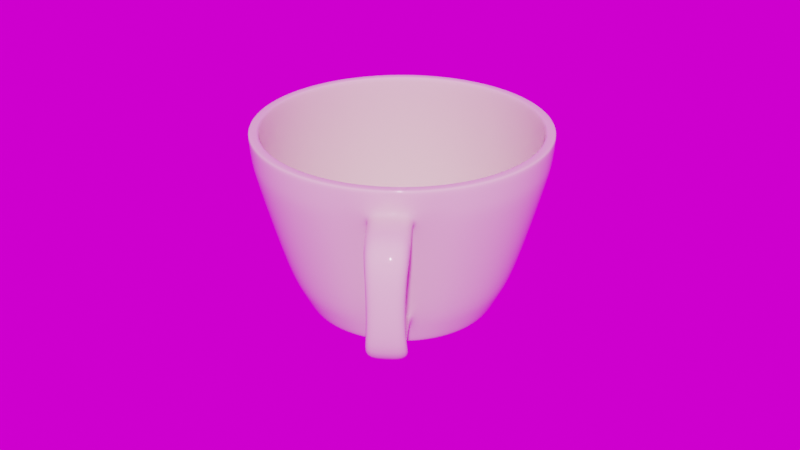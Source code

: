 # Source: cup.blend  (saved by Blender 3.5.10; exported with 4.5.12 LTS)
import bpy
from mathutils import Matrix  # noqa: F401  (used for matrix-valued properties, if any)

bpy.ops.wm.read_factory_settings(use_empty=True)
scene = bpy.context.scene
scene.name = 'Scene'

# ---- collections
col_collection = bpy.data.collections.new('Collection'); scene.collection.children.link(col_collection)

# ---- images (referenced by path relative to the original .blend; pixels are not part of the script)
import os
ASSET_DIR = os.environ.get("B2B_ASSET_DIR", "")  # directory of the original .blend (textures are referenced by path, not embedded)
HERE = os.path.dirname(os.path.abspath(__file__))  # packed textures are extracted next to this script under _unpacked/

def load_image(name, relpath, width, height, colorspace="sRGB"):
    """Load a texture the original file referenced (path relative to the .blend, or extracted next to this script)."""
    p = next((c for c in (os.path.join(HERE, relpath), os.path.join(ASSET_DIR, relpath)) if relpath and os.path.exists(c)), "")
    if p:
        img = bpy.data.images.load(p, check_existing=True)
        img.name = name
    else:  # same state as the original file: an image datablock whose file is absent (Cycles renders it pink)
        img = bpy.data.images.new(name, width, height)
        img.source = "FILE"
        img.filepath = "//" + (relpath or name)
    img.colorspace_settings.name = colorspace
    return img
img_cayley_interior_1k_hdr_001 = load_image('cayley_interior_1k.hdr.001', 'cayley_interior_1k.hdr', 1024, 1024, 'Linear Rec.709')

# ---- materials (node trees are filled in below, after node groups)
mat_material_001 = bpy.data.materials.new('Material.001')
mat_material_001.use_transparent_shadow = False

# ---- material node trees
mat_material_001.use_nodes = True; mat_material_001.node_tree.nodes.clear()
_N = mat_material_001.node_tree.nodes; _L = mat_material_001.node_tree.links
n0 = _N.new('ShaderNodeOutputMaterial'); n0.name = 'Material Output'; n0.location = (300, 300)
n1 = _N.new('ShaderNodeBsdfPrincipled'); n1.name = 'Principled BSDF'; n1.location = (10, 300)
n1.distribution = 'GGX'
n1.subsurface_method = 'BURLEY'
n1.inputs[0].default_value = (0.8, 0.6978, 0.5909, 1.0)
n1.inputs[2].default_value = 0.0
n1.inputs[3].default_value = 1.45
n1.inputs[27].default_value = (0.0, 0.0, 0.0, 1.0)
n1.inputs[28].default_value = 1.0
_L.new(n1.outputs[0], n0.inputs[0])
n0.is_active_output = True

# ---- world
world_world = bpy.data.worlds.new('World'); scene.world = world_world
world_world.use_nodes = True; world_world.node_tree.nodes.clear()
_N = world_world.node_tree.nodes; _L = world_world.node_tree.links
n0 = _N.new('ShaderNodeOutputWorld'); n0.name = 'World Output'; n0.location = (300, 300)
n1 = _N.new('ShaderNodeBackground'); n1.name = 'Background'; n1.location = (10, 300)
n2 = _N.new('ShaderNodeTexEnvironment'); n2.name = 'Environment Texture'; n2.location = (-356, 236)
n2.image = img_cayley_interior_1k_hdr_001
_L.new(n1.outputs[0], n0.inputs[0])
_L.new(n2.outputs[0], n1.inputs[0])
n0.is_active_output = True
world_world.color = (0.05088, 0.05088, 0.05088)
world_world.use_sun_shadow = False
world_world.sun_shadow_jitter_overblur = 0.0

# ---- meshes
me_circle = bpy.data.meshes.new('Circle')
me_circle.from_pydata([(1.27, -0.8487, 1.567), (1.026, -0.6853, 0.4728), (1.14, -0.4721, 0.4728), (1.411, -0.5846, 1.567), (-1.528, -2.55e-07, 1.567), (-1.234, 1.885e-08, 0.4728), (-1.21, -0.2407, 0.4728), (-1.499, -0.298, 1.567), (-1.14, -0.4721, 0.4728), (-1.412, -0.5846, 1.567), (-1.026, -0.6853, 0.4728), (-1.271, -0.8487, 1.567), (-0.8723, -0.8723, 0.4728), (-1.081, -1.08, 1.567), (1.14, 0.4721, 0.4728), (1.411, 0.5846, 1.567), (-0.6853, -1.026, 0.4728), (-0.8491, -1.27, 1.567), (1.026, 0.6853, 0.4728), (1.27, 0.8487, 1.567), (-0.4721, -1.14, 0.4728), (-0.585, -1.411, 1.567), (-0.0003272, 1.528, 1.567), (1.172e-08, 1.234, 0.4728), (-0.2407, 1.21, 0.4728), (-0.2984, 1.498, 1.567), (0.8723, 0.8723, 0.4728), (1.08, 1.08, 1.567), (-0.2407, -1.21, 0.4728), (-0.2984, -1.498, 1.567), (-0.4721, 1.14, 0.4728), (-0.585, 1.411, 1.567), (0.6853, 1.026, 0.4728), (0.8484, 1.27, 1.567), (4.137e-07, -1.234, 0.4728), (-0.0003267, -1.528, 1.567), (-0.6853, 1.026, 0.4728), (-0.8491, 1.27, 1.567), (0.4721, 1.14, 0.4728), (0.5843, 1.411, 1.567), (0.2407, -1.21, 0.4728), (0.2977, -1.498, 1.567), (-0.8723, 0.8723, 0.4728), (-1.081, 1.08, 1.567), (0.2407, 1.21, 0.4728), (0.2977, 1.498, 1.567), (0.4721, -1.14, 0.4728), (0.5843, -1.411, 1.567), (-1.026, 0.6853, 0.4728), (-1.271, 0.8487, 1.567), (0.6853, -1.026, 0.4728), (0.8484, -1.27, 1.567), (-1.14, 0.4721, 0.4728), (-1.412, 0.5846, 1.567), (0.8723, -0.8723, 0.4728), (1.08, -1.08, 1.567), (-1.21, 0.2407, 0.4728), (-1.499, 0.298, 1.567), (-5.57e-08, 0.9058, 0.1589), (-0.1767, 0.8884, 0.1589), (-0.3466, 0.8369, 0.1589), (-0.5033, 0.7532, 0.1589), (-0.6405, 0.6405, 0.1589), (-0.7532, 0.5033, 0.1589), (-0.8369, 0.3466, 0.1589), (-0.8884, 0.1767, 0.1589), (-0.9058, 1.163e-07, 0.1589), (-0.8884, -0.1767, 0.1589), (-0.8369, -0.3466, 0.1589), (-0.7532, -0.5033, 0.1589), (-0.6405, -0.6405, 0.1589), (-0.5033, -0.7532, 0.1589), (-0.3466, -0.8369, 0.1589), (-0.1767, -0.8884, 0.1589), (2.395e-07, -0.9058, 0.1589), (0.1767, -0.8884, 0.1589), (0.3466, -0.8369, 0.1589), (0.5033, -0.7532, 0.1589), (0.6405, -0.6405, 0.1589), (0.7532, -0.5033, 0.1589), (0.8369, -0.3466, 0.1589), (0.8884, -0.1767, 0.1589), (0.9058, 9.226e-07, 0.1589), (0.8884, 0.1767, 0.1589), (0.8369, 0.3466, 0.1589), (0.7532, 0.5033, 0.1589), (0.6405, 0.6405, 0.1589), (0.5033, 0.7532, 0.1589), (0.3466, 0.8369, 0.1589), (0.1767, 0.8884, 0.1589), (0.5447, -1.315, 1.359), (0.7908, -1.184, 1.359), (-1.184, 0.7908, 1.359), (-1.315, 0.5447, 1.359), (1.006, -1.006, 1.359), (-1.396, 0.2777, 1.359), (1.184, -0.7908, 1.359), (-1.423, -1.749e-08, 1.359), (1.315, -0.5447, 1.359), (-1.396, -0.2777, 1.359), (1.396, -0.2777, 1.359), (-1.315, -0.5447, 1.359), (1.423, 1.249e-06, 1.359), (-1.184, -0.7908, 1.359), (1.396, 0.2777, 1.359), (-1.006, -1.006, 1.359), (1.315, 0.5447, 1.359), (-0.7908, -1.184, 1.359), (1.184, 0.7908, 1.359), (-0.5447, -1.315, 1.359), (-4.761e-09, 1.423, 1.359), (-0.2777, 1.396, 1.359), (1.006, 1.006, 1.359), (-0.2777, -1.396, 1.359), (-0.5447, 1.315, 1.359), (0.7908, 1.184, 1.359), (4.59e-07, -1.423, 1.359), (-0.7908, 1.184, 1.359), (0.5447, 1.315, 1.359), (0.2777, -1.396, 1.359), (-1.006, 1.006, 1.359), (0.2777, 1.396, 1.359), (0.4698, -1.134, 0.6476), (-1.021, 0.682, 0.6476), (-2.456e-08, 1.228, 0.6476), (0.682, -1.021, 0.6476), (-1.134, 0.4698, 0.6476), (0.868, -0.868, 0.6476), (-1.204, 0.2395, 0.6476), (1.021, -0.682, 0.6476), (-1.228, 3.438e-08, 0.6476), (1.134, -0.4698, 0.6476), (-1.204, -0.2395, 0.6476), (1.204, -0.2395, 0.6476), (-1.134, -0.4698, 0.6476), (1.228, 1.127e-06, 0.6476), (-1.021, -0.682, 0.6476), (1.204, 0.2395, 0.6476), (-0.868, -0.868, 0.6476), (1.134, 0.4698, 0.6476), (-0.682, -1.021, 0.6476), (1.021, 0.682, 0.6476), (-0.4698, -1.134, 0.6476), (-0.2395, 1.204, 0.6476), (0.868, 0.868, 0.6476), (-0.2395, -1.204, 0.6476), (-0.4698, 1.134, 0.6476), (0.682, 1.021, 0.6476), (3.754e-07, -1.228, 0.6476), (-0.682, 1.021, 0.6476), (0.4698, 1.134, 0.6476), (0.2395, -1.204, 0.6476), (-0.868, 0.868, 0.6476), (0.2395, 1.204, 0.6476), (-1.283e-07, 0.3296, 0.1589), (-0.06431, 0.3233, 0.1589), (-0.1261, 0.3045, 0.1589), (-0.1831, 0.2741, 0.1589), (-0.2331, 0.2331, 0.1589), (-0.2741, 0.1831, 0.1589), (-0.3045, 0.1261, 0.1589), (-0.3233, 0.06431, 0.1589), (-0.3296, 2.491e-07, 0.1589), (-0.3233, -0.06431, 0.1589), (-0.3045, -0.1261, 0.1589), (-0.2741, -0.1831, 0.1589), (-0.2331, -0.2331, 0.1589), (-0.1831, -0.2741, 0.1589), (-0.1261, -0.3045, 0.1589), (-0.06431, -0.3233, 0.1589), (-2.092e-08, -0.3296, 0.1589), (0.06431, -0.3233, 0.1589), (0.1261, -0.3045, 0.1589), (0.1831, -0.2741, 0.1589), (0.2331, -0.2331, 0.1589), (0.2741, -0.1831, 0.1589), (0.3045, -0.1261, 0.1589), (0.3233, -0.06431, 0.1589), (0.3296, 5.425e-07, 0.1589), (0.3233, 0.06431, 0.1589), (0.3045, 0.1261, 0.1589), (0.2741, 0.1831, 0.1589), (0.2331, 0.2331, 0.1589), (0.1831, 0.2741, 0.1589), (0.1261, 0.3045, 0.1589), (0.06431, 0.3233, 0.1589), (-1.7e-07, 3.353e-07, 0.1589), (-4.701e-08, 0.3827, 0.07616), (-0.07466, 0.3753, 0.07616), (-0.1465, 0.3536, 0.07616), (-0.2126, 0.3182, 0.07616), (-0.2706, 0.2706, 0.07616), (-0.3182, 0.2126, 0.07616), (-0.3536, 0.1465, 0.07616), (-0.3753, 0.07466, 0.07616), (-0.3827, 2.142e-07, 0.07616), (-0.3753, -0.07466, 0.07616), (-0.3536, -0.1465, 0.07616), (-0.3182, -0.2126, 0.07616), (-0.2706, -0.2706, 0.07616), (-0.2126, -0.3182, 0.07616), (-0.1465, -0.3536, 0.07616), (-0.07466, -0.3753, 0.07616), (7.768e-08, -0.3827, 0.07616), (0.07466, -0.3753, 0.07616), (0.1465, -0.3536, 0.07616), (0.2126, -0.3182, 0.07616), (0.2706, -0.2706, 0.07616), (0.3182, -0.2126, 0.07616), (0.3536, -0.1465, 0.07616), (0.3753, -0.07466, 0.07616), (0.3827, 5.549e-07, 0.07616), (0.3753, 0.07466, 0.07616), (0.3536, 0.1465, 0.07616), (0.3182, 0.2126, 0.07616), (0.2706, 0.2706, 0.07616), (0.2126, 0.3182, 0.07616), (0.1465, 0.3536, 0.07616), (0.07466, 0.3753, 0.07616), (0.5791, -0.1152, 0.07928), (0.5455, -0.226, 0.07928), (-0.5455, -0.226, 0.07928), (-0.5791, -0.1152, 0.07928), (0.5905, 6.936e-07, 0.07928), (-0.491, -0.3281, 0.07928), (0.5791, 0.1152, 0.07928), (-0.4175, -0.4175, 0.07928), (0.5455, 0.226, 0.07928), (-0.3281, -0.491, 0.07928), (0.491, 0.3281, 0.07928), (-0.226, -0.5455, 0.07928), (-0.1152, 0.5791, 0.07928), (-2.642e-08, 0.5905, 0.07928), (0.4175, 0.4175, 0.07928), (-0.1152, -0.5791, 0.07928), (-0.226, 0.5455, 0.07928), (0.3281, 0.491, 0.07928), (1.66e-07, -0.5905, 0.07928), (-0.3281, 0.491, 0.07928), (0.226, 0.5455, 0.07928), (0.1152, -0.5791, 0.07928), (-0.4175, 0.4175, 0.07928), (0.1152, 0.5791, 0.07928), (0.226, -0.5455, 0.07928), (-0.491, 0.3281, 0.07928), (0.3281, -0.491, 0.07928), (-0.5455, 0.226, 0.07928), (0.4175, -0.4175, 0.07928), (-0.5791, 0.1152, 0.07928), (0.491, -0.3281, 0.07928), (-0.5905, 1.68e-07, 0.07928), (4.36e-10, 0.9796, 0.0), (4.507e-10, 1.009, 0.01818), (-0.1968, 0.9896, 0.01818), (-0.1911, 0.9608, 0.0), (-0.3861, 0.9322, 0.01818), (-0.3749, 0.9051, 0.0), (-0.5606, 0.8389, 0.01818), (-0.5443, 0.8145, 0.0), (-0.7135, 0.7135, 0.01818), (-0.6927, 0.6927, 0.0), (-0.8389, 0.5606, 0.01818), (-0.8145, 0.5443, 0.0), (-0.9322, 0.3861, 0.01818), (-0.9051, 0.3749, 0.0), (-0.9896, 0.1968, 0.01818), (-0.9608, 0.1911, 0.0), (-1.009, 7.332e-08, 0.01818), (-0.9796, 8.027e-08, 0.0), (-0.9896, -0.1968, 0.01818), (-0.9608, -0.1911, 0.0), (-0.9322, -0.3861, 0.01818), (-0.9051, -0.3749, 0.0), (-0.8389, -0.5606, 0.01818), (-0.8145, -0.5443, 0.0), (-0.7135, -0.7135, 0.01818), (-0.6927, -0.6927, 0.0), (-0.5606, -0.8389, 0.01818), (-0.5443, -0.8145, 0.0), (-0.3861, -0.9322, 0.01818), (-0.3749, -0.9051, 0.0), (-0.1968, -0.9896, 0.01818), (-0.1911, -0.9608, 0.0), (3.292e-07, -1.009, 0.01818), (3.196e-07, -0.9796, 0.0), (0.1968, -0.9896, 0.01818), (0.1911, -0.9608, 0.0), (0.3861, -0.9322, 0.01818), (0.3749, -0.9051, 0.0), (0.5606, -0.8389, 0.01818), (0.5443, -0.8145, 0.0), (0.7135, -0.7135, 0.01818), (0.6927, -0.6927, 0.0), (0.8389, -0.5606, 0.01818), (0.8145, -0.5443, 0.0), (0.9322, -0.3861, 0.01818), (0.9051, -0.3749, 0.0), (0.9896, -0.1968, 0.01818), (0.9608, -0.1911, 0.0), (1.009, 9.714e-07, 0.01818), (0.9796, 9.522e-07, 0.0), (0.9896, 0.1968, 0.01818), (0.9608, 0.1911, 0.0), (0.9322, 0.3861, 0.01818), (0.9051, 0.3749, 0.0), (0.8389, 0.5606, 0.01818), (0.8145, 0.5443, 0.0), (0.7135, 0.7135, 0.01818), (0.6927, 0.6927, 0.0), (0.5606, 0.8389, 0.01818), (0.5443, 0.8145, 0.0), (0.3861, 0.9322, 0.01818), (0.3749, 0.9051, 0.0), (0.1968, 0.9896, 0.01818), (0.1911, 0.9608, 0.0), (5.695e-10, 0.8629, 0.005331), (2.08e-09, 0.9029, 0.0), (-0.1761, 0.8855, 0.0), (-0.1683, 0.8463, 0.005331), (-0.3455, 0.8342, 0.0), (-0.3302, 0.7972, 0.005331), (-0.5016, 0.7507, 0.0), (-0.4794, 0.7175, 0.005331), (-0.6384, 0.6384, 0.0), (-0.6102, 0.6102, 0.005331), (-0.7507, 0.5016, 0.0), (-0.7175, 0.4794, 0.005331), (-0.8342, 0.3455, 0.0), (-0.7972, 0.3302, 0.005331), (-0.8855, 0.1761, 0.0), (-0.8463, 0.1683, 0.005331), (-0.9029, 9.825e-08, 0.0), (-0.8629, 1.074e-07, 0.005331), (-0.8855, -0.1761, 0.0), (-0.8463, -0.1683, 0.005331), (-0.8342, -0.3455, 0.0), (-0.7972, -0.3302, 0.005331), (-0.7507, -0.5016, 0.0), (-0.7175, -0.4794, 0.005331), (-0.6384, -0.6384, 0.0), (-0.6102, -0.6102, 0.005331), (-0.5016, -0.7507, 0.0), (-0.4794, -0.7175, 0.005331), (-0.3455, -0.8342, 0.0), (-0.3302, -0.7972, 0.005331), (-0.1761, -0.8855, 0.0), (-0.1683, -0.8463, 0.005331), (2.963e-07, -0.9029, 0.0), (2.817e-07, -0.8629, 0.005331), (0.1761, -0.8855, 0.0), (0.1683, -0.8463, 0.005331), (0.3455, -0.8342, 0.0), (0.3302, -0.7972, 0.005331), (0.5016, -0.7507, 0.0), (0.4794, -0.7175, 0.005331), (0.6384, -0.6384, 0.0), (0.6102, -0.6102, 0.005331), (0.7507, -0.5016, 0.0), (0.7175, -0.4794, 0.005331), (0.8342, -0.3455, 0.0), (0.7972, -0.3302, 0.005331), (0.8855, -0.1761, 0.0), (0.8463, -0.1683, 0.005331), (0.9029, 9.019e-07, 0.0), (0.8629, 8.755e-07, 0.005331), (0.8855, 0.1761, 0.0), (0.8463, 0.1683, 0.005331), (0.8342, 0.3455, 0.0), (0.7972, 0.3302, 0.005331), (0.7507, 0.5016, 0.0), (0.7175, 0.4794, 0.005331), (0.6384, 0.6384, 0.0), (0.6102, 0.6102, 0.005331), (0.5016, 0.7507, 0.0), (0.4794, 0.7175, 0.005331), (0.3455, 0.8342, 0.0), (0.3302, 0.7972, 0.005331), (0.1761, 0.8855, 0.0), (0.1683, 0.8463, 0.005331), (1.289, -0.8616, 1.716), (1.097, -1.097, 1.716), (1.433, -0.5935, 1.716), (-1.551, -5.249e-08, 1.716), (-1.521, 0.3026, 1.716), (-1.521, -0.3026, 1.716), (-1.433, -0.5935, 1.716), (-1.289, -0.8616, 1.716), (-1.097, -1.097, 1.716), (1.433, 0.5935, 1.716), (-0.8616, -1.289, 1.716), (1.289, 0.8616, 1.716), (-0.5935, -1.433, 1.716), (1.097, 1.097, 1.716), (-0.3026, -1.521, 1.716), (1.86e-08, 1.551, 1.716), (0.3025, 1.521, 1.716), (-0.3026, 1.521, 1.716), (-0.5935, 1.433, 1.716), (0.8616, 1.289, 1.716), (5.239e-07, -1.551, 1.716), (-0.8616, 1.289, 1.716), (0.5935, 1.433, 1.716), (0.3026, -1.521, 1.716), (-1.097, 1.097, 1.716), (0.5935, -1.433, 1.716), (-1.289, 0.8616, 1.716), (0.8616, -1.289, 1.716), (-1.433, 0.5935, 1.716), (6.151e-09, 1.123, 0.2481), (0.219, 1.101, 0.2481), (-0.219, 1.101, 0.2481), (-0.4296, 1.037, 0.2481), (-0.6237, 0.9334, 0.2481), (-0.7938, 0.7938, 0.2481), (-0.9334, 0.6237, 0.2481), (-1.037, 0.4296, 0.2481), (-1.101, 0.219, 0.2481), (-1.123, 4.577e-08, 0.2481), (-1.101, -0.219, 0.2481), (-1.037, -0.4296, 0.2481), (-0.9334, -0.6237, 0.2481), (-0.7938, -0.7938, 0.2481), (-0.6237, -0.9334, 0.2481), (-0.4296, -1.037, 0.2481), (-0.219, -1.101, 0.2481), (3.719e-07, -1.123, 0.2481), (0.219, -1.101, 0.2481), (0.4296, -1.037, 0.2481), (0.6237, -0.9334, 0.2481), (0.7938, -0.7938, 0.2481), (0.9334, -0.6237, 0.2481), (1.037, -0.4296, 0.2481), (1.037, 0.4296, 0.2481), (0.9334, 0.6237, 0.2481), (0.7938, 0.7938, 0.2481), (0.6237, 0.9334, 0.2481), (0.4296, 1.037, 0.2481), (1.944, -4.08e-05, 1.487), (1.918, 0.2458, 1.503), (1.802, 0.1816, 0.5658), (1.825, 0.001446, 0.5658), (1.918, -0.2459, 1.503), (1.809, -0.1299, 0.5658), (2.019, -0.199, 1.695), (2.038, -4.077e-05, 1.682), (2.019, 0.1989, 1.695), (1.588, -0.134, 0.3325), (1.604, 0.001446, 0.3325), (1.588, 0.1369, 0.3325), (2.06, 1.741e-06, 1.228), (2.044, 0.2014, 1.258), (2.044, -0.2014, 1.258), (2.152, -0.163, 1.374), (2.165, 1.687e-06, 1.349), (2.152, 0.163, 1.374), (2.013, 1.979e-06, 0.6975), (2.011, 0.2014, 0.7342), (2.011, -0.2014, 0.7342), (2.162, -0.163, 0.7751), (2.164, 1.889e-06, 0.7454), (2.162, 0.163, 0.7751), (2.004, 0.2142, 0.6217), (1.944, 1.117e-06, 0.6184), (2.004, -0.2142, 0.6217), (2.049, -0.2271, 0.4106), (2.057, 1.059e-06, 0.4304), (2.049, 0.2271, 0.4106), (1.488e-08, 1.561, 1.97), (1.668e-08, 1.572, 1.957), (-0.3067, 1.542, 1.957), (-0.3044, 1.531, 1.97), (-0.6016, 1.452, 1.957), (-0.5972, 1.442, 1.97), (-0.8734, 1.307, 1.957), (-0.867, 1.298, 1.97), (-1.112, 1.112, 1.957), (-1.103, 1.103, 1.97), (-1.307, 0.8734, 1.957), (-1.298, 0.867, 1.97), (-1.452, 0.6016, 1.957), (-1.442, 0.5972, 1.97), (-1.542, 0.3067, 1.957), (-1.531, 0.3044, 1.97), (-1.572, -5.579e-08, 1.957), (-1.561, -5.262e-08, 1.97), (-1.542, -0.3067, 1.957), (-1.531, -0.3044, 1.97), (-1.452, -0.6016, 1.957), (-1.442, -0.5972, 1.97), (-1.307, -0.8734, 1.957), (-1.298, -0.867, 1.97), (-1.112, -1.112, 1.957), (-1.103, -1.103, 1.97), (-0.8734, -1.307, 1.957), (-0.867, -1.298, 1.97), (-0.6016, -1.452, 1.957), (-0.5972, -1.442, 1.97), (-0.3067, -1.542, 1.957), (-0.3044, -1.531, 1.97), (5.289e-07, -1.572, 1.957), (5.234e-07, -1.561, 1.97), (0.3067, -1.542, 1.957), (0.3044, -1.531, 1.97), (0.6016, -1.452, 1.957), (0.5972, -1.442, 1.97), (0.8734, -1.307, 1.957), (0.867, -1.298, 1.97), (1.112, -1.112, 1.957), (1.103, -1.103, 1.97), (1.307, -0.8734, 1.957), (1.298, -0.867, 1.97), (1.452, -0.6016, 1.957), (1.442, -0.5972, 1.97), (1.543, -0.3067, 1.957), (1.531, -0.3044, 1.97), (1.572, 1.344e-06, 1.957), (1.561, 1.336e-06, 1.97), (1.543, 0.3067, 1.957), (1.531, 0.3044, 1.97), (1.452, 0.6016, 1.957), (1.442, 0.5972, 1.97), (1.307, 0.8734, 1.957), (1.298, 0.867, 1.97), (1.112, 1.112, 1.957), (1.103, 1.103, 1.97), (0.8734, 1.307, 1.957), (0.867, 1.298, 1.97), (0.6016, 1.452, 1.957), (0.5972, 1.442, 1.97), (0.3067, 1.542, 1.957), (0.3044, 1.531, 1.97), (5.941e-10, 1.454, 1.957), (2.402e-09, 1.468, 1.97), (-0.2863, 1.439, 1.97), (-0.2837, 1.426, 1.957), (-0.5616, 1.356, 1.97), (-0.5565, 1.344, 1.957), (-0.8153, 1.22, 1.97), (-0.808, 1.209, 1.957), (-1.038, 1.038, 1.97), (-1.028, 1.028, 1.957), (-1.22, 0.8153, 1.97), (-1.209, 0.808, 1.957), (-1.356, 0.5616, 1.97), (-1.344, 0.5565, 1.957), (-1.439, 0.2863, 1.97), (-1.426, 0.2837, 1.957), (-1.468, -2.805e-08, 1.97), (-1.454, -2.456e-08, 1.957), (-1.439, -0.2863, 1.97), (-1.426, -0.2837, 1.957), (-1.356, -0.5616, 1.97), (-1.344, -0.5565, 1.957), (-1.22, -0.8153, 1.97), (-1.209, -0.808, 1.957), (-1.038, -1.038, 1.97), (-1.028, -1.028, 1.957), (-0.8153, -1.22, 1.97), (-0.808, -1.209, 1.957), (-0.5616, -1.356, 1.97), (-0.5565, -1.344, 1.957), (-0.2863, -1.439, 1.97), (-0.2837, -1.426, 1.957), (4.806e-07, -1.468, 1.97), (4.745e-07, -1.454, 1.957), (0.2863, -1.439, 1.97), (0.2837, -1.426, 1.957), (0.5616, -1.356, 1.97), (0.5565, -1.344, 1.957), (0.8153, -1.22, 1.97), (0.808, -1.209, 1.957), (1.038, -1.038, 1.97), (1.028, -1.028, 1.957), (1.22, -0.8153, 1.97), (1.209, -0.808, 1.957), (1.356, -0.5616, 1.97), (1.344, -0.5565, 1.957), (1.439, -0.2863, 1.97), (1.426, -0.2837, 1.957), (1.468, 1.278e-06, 1.97), (1.454, 1.27e-06, 1.957), (1.439, 0.2863, 1.97), (1.426, 0.2837, 1.957), (1.356, 0.5616, 1.97), (1.344, 0.5565, 1.957), (1.22, 0.8153, 1.97), (1.209, 0.808, 1.957), (1.038, 1.038, 1.97), (1.028, 1.028, 1.957), (0.8153, 1.22, 1.97), (0.808, 1.209, 1.957), (0.5616, 1.356, 1.97), (0.5565, 1.344, 1.957), (0.2863, 1.439, 1.97), (0.2837, 1.426, 1.957), (1.196, -0.2398, 0.5325), (1.271, -0.1882, 0.4739), (1.223, -0.205, 0.4872), (1.549, -0.2275, 1.562), (1.447, -0.2719, 1.523), (1.494, -0.2393, 1.555), (1.247, 0.001446, 0.5214), (1.294, 0.001446, 0.4716), (1.254, 0.001446, 0.4816), (1.558, -4.08e-05, 1.543), (1.481, -4.081e-05, 1.491), (1.51, -4.08e-05, 1.531), (1.271, 0.193, 0.4755), (1.196, 0.2427, 0.5325), (1.223, 0.2084, 0.4876), (1.449, 0.2711, 1.527), (1.55, 0.2269, 1.565), (1.495, 0.2385, 1.559), (1.602, -0.199, 1.713), (1.528, -0.2271, 1.779), (1.554, -0.2072, 1.734), (1.624, -4.078e-05, 1.712), (1.563, -4.078e-05, 1.779), (1.579, -4.078e-05, 1.733), (1.528, 0.227, 1.779), (1.602, 0.1989, 1.713), (1.554, 0.2071, 1.734), (1.067, -0.157, 0.1935), (1.173, -0.134, 0.2564), (1.114, -0.1408, 0.2329), (1.189, 0.001446, 0.2542), (1.094, 0.001446, 0.1859), (1.134, 0.001446, 0.229), (1.173, 0.1369, 0.2564), (1.067, 0.1599, 0.1935), (1.114, 0.1436, 0.2329)], [], [(294, 357, 359, 296), (268, 331, 333, 270), (486, 549, 547, 484), (300, 363, 365, 302), (274, 337, 339, 276), (302, 365, 367, 304), (276, 339, 341, 278), (304, 367, 369, 306), (278, 341, 343, 280), (306, 369, 371, 308), (280, 343, 345, 282), (308, 371, 373, 310), (410, 24, 23, 408), (282, 345, 347, 284), (467, 532, 593, 530), (310, 373, 375, 312), (284, 347, 349, 286), (258, 321, 323, 260), (312, 375, 377, 314), (286, 349, 351, 288), (260, 323, 325, 262), (315, 232, 231, 318), (288, 351, 353, 290), (262, 325, 327, 264), (290, 353, 355, 292), (314, 377, 316, 251), (264, 327, 329, 266), (292, 355, 357, 294), (266, 329, 331, 268), (296, 359, 361, 298), (270, 333, 335, 272), (272, 335, 337, 274), (298, 361, 363, 300), (484, 547, 545, 482), (510, 573, 571, 508), (482, 545, 543, 480), (508, 571, 569, 506), (256, 319, 321, 258), (480, 543, 541, 478), (506, 569, 567, 504), (534, 111, 110, 531), (478, 541, 539, 476), (504, 567, 565, 502), (530, 593, 591, 528), (476, 539, 537, 474), (502, 565, 563, 500), (528, 591, 589, 526), (474, 537, 535, 472), (500, 563, 561, 498), (526, 589, 587, 524), (472, 535, 533, 470), (498, 561, 559, 496), (524, 587, 585, 522), (496, 559, 557, 494), (522, 585, 583, 520), (494, 557, 555, 492), (520, 583, 581, 518), (492, 555, 553, 490), (518, 581, 579, 516), (490, 553, 551, 488), (516, 579, 577, 514), (488, 551, 549, 486), (514, 577, 575, 512), (57, 56, 5, 4), (55, 54, 1, 0), (53, 52, 56, 57), (51, 50, 54, 55), (49, 48, 52, 53), (47, 46, 50, 51), (45, 44, 23, 22), (43, 42, 48, 49), (41, 40, 46, 47), (39, 38, 44, 45), (37, 36, 42, 43), (35, 34, 40, 41), (33, 32, 38, 39), (31, 30, 36, 37), (29, 28, 34, 35), (27, 26, 32, 33), (25, 24, 30, 31), (21, 20, 28, 29), (19, 18, 26, 27), (22, 23, 24, 25), (17, 16, 20, 21), (15, 14, 18, 19), (13, 12, 16, 17), (432, 14, 608, 629), (11, 10, 12, 13), (602, 440, 439, 607), (9, 8, 10, 11), (622, 595, 2, 431), (7, 6, 8, 9), (599, 595, 601, 605), (4, 5, 6, 7), (0, 1, 2, 3), (512, 575, 573, 510), (385, 487, 485, 384), (613, 443, 444, 616), (386, 489, 487, 385), (388, 519, 517, 619), (387, 491, 489, 386), (297, 622, 431, 295), (389, 493, 491, 387), (390, 521, 519, 388), (391, 495, 493, 389), (394, 468, 529, 395), (392, 523, 521, 390), (393, 497, 495, 391), (397, 471, 469, 396), (398, 525, 523, 392), (399, 499, 497, 393), (400, 473, 471, 397), (401, 527, 525, 398), (402, 501, 499, 399), (403, 475, 473, 400), (395, 529, 527, 401), (404, 503, 501, 402), (405, 477, 475, 403), (396, 469, 468, 394), (406, 505, 503, 404), (407, 479, 477, 405), (380, 507, 505, 406), (383, 481, 479, 407), (379, 509, 507, 380), (382, 483, 481, 383), (381, 511, 509, 379), (384, 485, 483, 382), (617, 515, 513, 614), (125, 77, 76, 122), (126, 64, 63, 123), (127, 78, 77, 125), (128, 65, 64, 126), (129, 79, 78, 127), (130, 66, 65, 128), (131, 80, 79, 129), (132, 67, 66, 130), (133, 81, 80, 131), (134, 68, 67, 132), (135, 82, 81, 133), (136, 69, 68, 134), (137, 83, 82, 135), (138, 70, 69, 136), (139, 84, 83, 137), (140, 71, 70, 138), (141, 85, 84, 139), (142, 72, 71, 140), (143, 59, 58, 124), (144, 86, 85, 141), (145, 73, 72, 142), (146, 60, 59, 143), (147, 87, 86, 144), (148, 74, 73, 145), (149, 61, 60, 146), (150, 88, 87, 147), (151, 75, 74, 148), (152, 62, 61, 149), (153, 89, 88, 150), (122, 76, 75, 151), (123, 63, 62, 152), (124, 58, 89, 153), (536, 114, 111, 534), (544, 93, 92, 542), (570, 91, 90, 568), (542, 92, 120, 540), (568, 90, 119, 566), (594, 121, 118, 592), (540, 120, 117, 538), (566, 119, 116, 564), (592, 118, 115, 590), (538, 117, 114, 536), (564, 116, 113, 562), (590, 115, 112, 588), (531, 110, 121, 594), (562, 113, 109, 560), (588, 112, 108, 586), (560, 109, 107, 558), (586, 108, 106, 584), (558, 107, 105, 556), (584, 106, 104, 582), (556, 105, 103, 554), (582, 104, 102, 580), (554, 103, 101, 552), (580, 102, 100, 578), (552, 101, 99, 550), (578, 100, 98, 576), (550, 99, 97, 548), (576, 98, 96, 574), (548, 97, 95, 546), (574, 96, 94, 572), (546, 95, 93, 544), (572, 94, 91, 570), (110, 124, 153, 121), (92, 123, 152, 120), (90, 122, 151, 119), (121, 153, 150, 118), (120, 152, 149, 117), (119, 151, 148, 116), (118, 150, 147, 115), (117, 149, 146, 114), (116, 148, 145, 113), (115, 147, 144, 112), (114, 146, 143, 111), (113, 145, 142, 109), (112, 144, 141, 108), (111, 143, 124, 110), (109, 142, 140, 107), (108, 141, 139, 106), (107, 140, 138, 105), (106, 139, 137, 104), (105, 138, 136, 103), (104, 137, 135, 102), (103, 136, 134, 101), (102, 135, 133, 100), (101, 134, 132, 99), (100, 133, 131, 98), (99, 132, 130, 97), (98, 131, 129, 96), (97, 130, 128, 95), (96, 129, 127, 94), (95, 128, 126, 93), (94, 127, 125, 91), (93, 126, 123, 92), (91, 125, 122, 90), (80, 176, 175, 79), (67, 163, 162, 66), (81, 177, 176, 80), (68, 164, 163, 67), (82, 178, 177, 81), (69, 165, 164, 68), (83, 179, 178, 82), (70, 166, 165, 69), (84, 180, 179, 83), (71, 167, 166, 70), (85, 181, 180, 84), (72, 168, 167, 71), (59, 155, 154, 58), (86, 182, 181, 85), (73, 169, 168, 72), (60, 156, 155, 59), (87, 183, 182, 86), (74, 170, 169, 73), (61, 157, 156, 60), (88, 184, 183, 87), (75, 171, 170, 74), (62, 158, 157, 61), (89, 185, 184, 88), (76, 172, 171, 75), (63, 159, 158, 62), (58, 154, 185, 89), (77, 173, 172, 76), (64, 160, 159, 63), (78, 174, 173, 77), (65, 161, 160, 64), (79, 175, 174, 78), (66, 162, 161, 65), (170, 186, 169), (157, 186, 156), (184, 186, 183), (171, 186, 170), (158, 186, 157), (185, 186, 184), (172, 186, 171), (159, 186, 158), (154, 186, 185), (173, 186, 172), (160, 186, 159), (174, 186, 173), (161, 186, 160), (175, 186, 174), (162, 186, 161), (176, 186, 175), (163, 186, 162), (177, 186, 176), (164, 186, 163), (178, 186, 177), (165, 186, 164), (179, 186, 178), (166, 186, 165), (180, 186, 179), (167, 186, 166), (181, 186, 180), (168, 186, 167), (155, 186, 154), (182, 186, 181), (169, 186, 168), (156, 186, 155), (183, 186, 182), (623, 446, 442, 596), (419, 8, 6, 418), (604, 437, 441, 598), (420, 10, 8, 419), (303, 432, 629, 301), (421, 12, 10, 420), (607, 439, 448, 628), (422, 16, 12, 421), (433, 18, 14, 432), (423, 20, 16, 422), (408, 23, 44, 409), (434, 26, 18, 433), (424, 28, 20, 423), (411, 30, 24, 410), (435, 32, 26, 434), (425, 34, 28, 424), (412, 36, 30, 411), (436, 38, 32, 435), (426, 40, 34, 425), (413, 42, 36, 412), (409, 44, 38, 436), (427, 46, 40, 426), (414, 48, 42, 413), (254, 317, 319, 256), (428, 50, 46, 427), (415, 52, 48, 414), (429, 54, 50, 428), (416, 56, 52, 415), (430, 1, 54, 429), (417, 5, 56, 416), (431, 2, 1, 430), (418, 6, 5, 417), (220, 209, 210, 219), (222, 196, 197, 221), (219, 210, 211, 223), (221, 197, 198, 224), (223, 211, 212, 225), (224, 198, 199, 226), (225, 212, 213, 227), (226, 199, 200, 228), (227, 213, 214, 229), (228, 200, 201, 230), (232, 187, 188, 231), (229, 214, 215, 233), (230, 201, 202, 234), (231, 188, 189, 235), (233, 215, 216, 236), (234, 202, 203, 237), (235, 189, 190, 238), (236, 216, 217, 239), (237, 203, 204, 240), (238, 190, 191, 241), (239, 217, 218, 242), (240, 204, 205, 243), (241, 191, 192, 244), (242, 218, 187, 232), (243, 205, 206, 245), (244, 192, 193, 246), (245, 206, 207, 247), (246, 193, 194, 248), (247, 207, 208, 249), (248, 194, 195, 250), (249, 208, 209, 220), (250, 195, 196, 222), (188, 187, 218, 217, 216, 215, 214, 213, 212, 211, 210, 209, 208, 207, 206, 205, 204, 203, 202, 201, 200, 199, 198, 197, 196, 195, 194, 193, 192, 191, 190, 189), (334, 222, 221, 336), (360, 220, 219, 362), (332, 250, 222, 334), (358, 249, 220, 360), (330, 248, 250, 332), (356, 247, 249, 358), (328, 246, 248, 330), (354, 245, 247, 356), (318, 231, 235, 320), (326, 244, 246, 328), (352, 243, 245, 354), (324, 241, 244, 326), (350, 240, 243, 352), (376, 239, 242, 378), (322, 238, 241, 324), (348, 237, 240, 350), (374, 236, 239, 376), (320, 235, 238, 322), (346, 234, 237, 348), (372, 233, 236, 374), (378, 242, 232, 315), (344, 230, 234, 346), (370, 229, 233, 372), (342, 228, 230, 344), (368, 227, 229, 370), (340, 226, 228, 342), (366, 225, 227, 368), (338, 224, 226, 340), (364, 223, 225, 366), (336, 221, 224, 338), (362, 219, 223, 364), (254, 253, 252, 251), (256, 255, 253, 254), (258, 257, 255, 256), (260, 259, 257, 258), (262, 261, 259, 260), (264, 263, 261, 262), (266, 265, 263, 264), (268, 267, 265, 266), (270, 269, 267, 268), (272, 271, 269, 270), (274, 273, 271, 272), (276, 275, 273, 274), (278, 277, 275, 276), (280, 279, 277, 278), (282, 281, 279, 280), (284, 283, 281, 282), (286, 285, 283, 284), (288, 287, 285, 286), (290, 289, 287, 288), (292, 291, 289, 290), (294, 293, 291, 292), (296, 295, 293, 294), (298, 297, 295, 296), (300, 299, 297, 298), (302, 301, 299, 300), (304, 303, 301, 302), (306, 305, 303, 304), (308, 307, 305, 306), (310, 309, 307, 308), (312, 311, 309, 310), (314, 313, 311, 312), (251, 252, 313, 314), (318, 317, 316, 315), (320, 319, 317, 318), (322, 321, 319, 320), (324, 323, 321, 322), (326, 325, 323, 324), (328, 327, 325, 326), (330, 329, 327, 328), (332, 331, 329, 330), (334, 333, 331, 332), (336, 335, 333, 334), (338, 337, 335, 336), (340, 339, 337, 338), (342, 341, 339, 340), (344, 343, 341, 342), (346, 345, 343, 344), (348, 347, 345, 346), (350, 349, 347, 348), (352, 351, 349, 350), (354, 353, 351, 352), (356, 355, 353, 354), (358, 357, 355, 356), (360, 359, 357, 358), (362, 361, 359, 360), (364, 363, 361, 362), (366, 365, 363, 364), (368, 367, 365, 366), (370, 369, 367, 368), (372, 371, 369, 370), (374, 373, 371, 372), (376, 375, 373, 374), (378, 377, 375, 376), (315, 316, 377, 378), (251, 316, 317, 254), (0, 379, 380, 55), (3, 381, 379, 0), (7, 384, 382, 4), (598, 441, 443, 613), (9, 385, 384, 7), (610, 608, 14, 15), (11, 386, 385, 9), (599, 614, 381, 3), (13, 387, 386, 11), (620, 445, 438, 611), (17, 389, 387, 13), (19, 390, 388, 15), (21, 391, 389, 17), (25, 396, 394, 22), (27, 392, 390, 19), (29, 393, 391, 21), (31, 397, 396, 25), (33, 398, 392, 27), (35, 399, 393, 29), (37, 400, 397, 31), (39, 401, 398, 33), (41, 402, 399, 35), (43, 403, 400, 37), (45, 395, 401, 39), (47, 404, 402, 41), (49, 405, 403, 43), (51, 406, 404, 47), (53, 407, 405, 49), (55, 380, 406, 51), (57, 383, 407, 53), (22, 394, 395, 45), (4, 382, 383, 57), (269, 418, 417, 267), (295, 431, 430, 293), (267, 417, 416, 265), (293, 430, 429, 291), (265, 416, 415, 263), (291, 429, 428, 289), (263, 415, 414, 261), (289, 428, 427, 287), (261, 414, 413, 259), (287, 427, 426, 285), (313, 409, 436, 311), (259, 413, 412, 257), (285, 426, 425, 283), (311, 436, 435, 309), (257, 412, 411, 255), (283, 425, 424, 281), (309, 435, 434, 307), (255, 411, 410, 253), (281, 424, 423, 279), (307, 434, 433, 305), (252, 408, 409, 313), (279, 423, 422, 277), (305, 433, 432, 303), (277, 422, 421, 275), (275, 421, 420, 273), (628, 448, 447, 625), (273, 420, 419, 271), (625, 447, 446, 623), (271, 419, 418, 269), (299, 626, 622, 297), (253, 410, 408, 252), (439, 461, 466, 448), (447, 465, 464, 446), (437, 449, 451, 441), (441, 451, 452, 443), (616, 444, 445, 620), (596, 442, 440, 602), (605, 601, 608, 610), (614, 513, 511, 381), (611, 438, 437, 604), (301, 629, 626, 299), (15, 388, 619, 610), (619, 517, 515, 617), (450, 456, 455, 449), (451, 457, 458, 452), (438, 450, 449, 437), (443, 452, 453, 444), (444, 453, 454, 445), (445, 454, 450, 438), (455, 456, 461, 462), (457, 455, 462, 463), (452, 458, 459, 453), (449, 455, 457, 451), (453, 459, 460, 454), (454, 460, 456, 450), (460, 459, 465, 466), (460, 466, 461, 456), (446, 464, 463, 442), (442, 463, 462, 440), (448, 466, 465, 447), (440, 462, 461, 439), (459, 458, 464, 465), (458, 457, 463, 464), (470, 467, 468, 469), (472, 470, 469, 471), (474, 472, 471, 473), (476, 474, 473, 475), (478, 476, 475, 477), (480, 478, 477, 479), (482, 480, 479, 481), (484, 482, 481, 483), (486, 484, 483, 485), (488, 486, 485, 487), (490, 488, 487, 489), (492, 490, 489, 491), (494, 492, 491, 493), (496, 494, 493, 495), (498, 496, 495, 497), (500, 498, 497, 499), (502, 500, 499, 501), (504, 502, 501, 503), (506, 504, 503, 505), (508, 506, 505, 507), (510, 508, 507, 509), (512, 510, 509, 511), (514, 512, 511, 513), (516, 514, 513, 515), (518, 516, 515, 517), (520, 518, 517, 519), (522, 520, 519, 521), (524, 522, 521, 523), (526, 524, 523, 525), (528, 526, 525, 527), (530, 528, 527, 529), (467, 530, 529, 468), (534, 531, 532, 533), (536, 534, 533, 535), (538, 536, 535, 537), (540, 538, 537, 539), (542, 540, 539, 541), (544, 542, 541, 543), (546, 544, 543, 545), (548, 546, 545, 547), (550, 548, 547, 549), (552, 550, 549, 551), (554, 552, 551, 553), (556, 554, 553, 555), (558, 556, 555, 557), (560, 558, 557, 559), (562, 560, 559, 561), (564, 562, 561, 563), (566, 564, 563, 565), (568, 566, 565, 567), (570, 568, 567, 569), (572, 570, 569, 571), (574, 572, 571, 573), (576, 574, 573, 575), (578, 576, 575, 577), (580, 578, 577, 579), (582, 580, 579, 581), (584, 582, 581, 583), (586, 584, 583, 585), (588, 586, 585, 587), (590, 588, 587, 589), (592, 590, 589, 591), (594, 592, 591, 593), (531, 594, 593, 532), (470, 533, 532, 467), (605, 610, 612, 606), (606, 612, 611, 604), (608, 601, 603, 609), (609, 603, 602, 607), (599, 605, 606, 600), (600, 606, 604, 598), (601, 595, 597, 603), (603, 597, 596, 602), (614, 599, 600, 615), (615, 600, 598, 613), (620, 611, 612, 621), (621, 612, 610, 619), (613, 616, 618, 615), (615, 618, 617, 614), (616, 620, 621, 618), (618, 621, 619, 617), (595, 622, 624, 597), (597, 624, 623, 596), (607, 628, 630, 609), (609, 630, 629, 608), (626, 629, 630, 627), (627, 630, 628, 625), (622, 626, 627, 624), (624, 627, 625, 623), (3, 2, 595, 599)])
me_circle.polygons.foreach_set('use_smooth', [True] * 633)
_uv = me_circle.uv_layers.new(name='UVMap')
_uv.uv.foreach_set('vector', [0.0, 0.0, 0.0, 0.0, 0.0, 0.0, 0.0, 0.0, 0.0, 0.0, 0.0, 0.0, 0.0, 0.0, 0.0, 0.0, 0.0, 0.0, 0.0, 0.0, 0.0, 0.0, 0.0, 0.0, 0.0, 0.0, 0.0, 0.0, 0.0, 0.0, 0.0, 0.0, 0.0, 0.0, 0.0, 0.0, 0.0, 0.0, 0.0, 0.0, 0.0, 0.0, 0.0, 0.0, 0.0, 0.0, 0.0, 0.0, 0.0, 0.0, 0.0, 0.0, 0.0, 0.0, 0.0, 0.0, 0.0, 0.0, 0.0, 0.0, 0.0, 0.0, 0.0, 0.0, 0.0, 0.0, 0.0, 0.0, 0.0, 0.0, 0.0, 0.0, 0.0, 0.0, 0.0, 0.0, 0.0, 0.0, 0.0, 0.0, 0.0, 0.0, 0.0, 0.0, 0.0, 0.0, 0.0, 0.0, 0.0, 0.0, 0.0, 0.0, 0.0, 0.0, 0.0, 0.0, 0.0, 0.0, 0.0, 0.0, 0.0, 0.0, 0.0, 0.0, 0.0, 0.0, 0.0, 0.0, 0.0, 0.0, 0.0, 0.0, 0.0, 0.0, 0.0, 0.0, 0.0, 0.0, 0.0, 0.0, 0.0, 0.0, 0.0, 0.0, 0.0, 0.0, 0.0, 0.0, 0.0, 0.0, 0.0, 0.0, 0.0, 0.0, 0.0, 0.0, 0.0, 0.0, 0.0, 0.0, 0.0, 0.0, 0.0, 0.0, 0.0, 0.0, 0.0, 0.0, 0.0, 0.0, 0.0, 0.0, 0.0, 0.0, 0.0, 0.0, 0.0, 0.0, 0.0, 0.0, 0.0, 0.0, 0.0, 0.0, 0.0, 0.0, 0.0, 0.0, 0.0, 0.0, 0.0, 0.0, 0.0, 0.0, 0.0, 0.0, 0.0, 0.0, 0.0, 0.0, 0.0, 0.0, 0.0, 0.0, 0.0, 0.0, 0.0, 0.0, 0.0, 0.0, 0.0, 0.0, 0.0, 0.0, 0.0, 0.0, 0.0, 0.0, 0.0, 0.0, 0.0, 0.0, 0.0, 0.0, 0.0, 0.0, 0.0, 0.0, 0.0, 0.0, 0.0, 0.0, 0.0, 0.0, 0.0, 0.0, 0.0, 0.0, 0.0, 0.0, 0.0, 0.0, 0.0, 0.0, 0.0, 0.0, 0.0, 0.0, 0.0, 0.0, 0.0, 0.0, 0.0, 0.0, 0.0, 0.0, 0.0, 0.0, 0.0, 0.0, 0.0, 0.0, 0.0, 0.0, 0.0, 0.0, 0.0, 0.0, 0.0, 0.0, 0.0, 0.0, 0.0, 0.0, 0.0, 0.0, 0.0, 0.0, 0.0, 0.0, 0.0, 0.0, 0.0, 0.0, 0.0, 0.0, 0.0, 0.0, 0.0, 0.0, 0.0, 0.0, 0.0, 0.0, 0.0, 0.0, 0.0, 0.0, 0.0, 0.0, 0.0, 0.0, 0.0, 0.0, 0.0, 0.0, 0.0, 0.0, 0.0, 0.0, 0.0, 0.0, 0.0, 0.0, 0.0, 0.0, 0.0, 0.0, 0.0, 0.0, 0.0, 0.0, 0.0, 0.0, 0.0, 0.0, 0.0, 0.0, 0.0, 0.0, 0.0, 0.0, 0.0, 0.0, 0.0, 0.0, 0.0, 0.0, 0.0, 0.0, 0.0, 0.0, 0.0, 0.0, 0.0, 0.0, 0.0, 0.0, 0.0, 0.0, 0.0, 0.0, 0.0, 0.0, 0.0, 0.0, 0.0, 0.0, 0.0, 0.0, 0.0, 0.0, 0.0, 0.0, 0.0, 0.0, 0.0, 0.0, 0.0, 0.0, 0.0, 0.0, 0.0, 0.0, 0.0, 0.0, 0.0, 0.0, 0.0, 0.0, 0.0, 0.0, 0.0, 0.0, 0.0, 0.0, 0.0, 0.0, 0.0, 0.0, 0.0, 0.0, 0.0, 0.0, 0.0, 0.0, 0.0, 0.0, 0.0, 0.0, 0.0, 0.0, 0.0, 0.0, 0.0, 0.0, 0.0, 0.0, 0.0, 0.0, 0.0, 0.0, 0.0, 0.0, 0.0, 0.0, 0.0, 0.0, 0.0, 0.0, 0.0, 0.0, 0.0, 0.0, 0.0, 0.0, 0.0, 0.0, 0.0, 0.0, 0.0, 0.0, 0.0, 0.0, 0.0, 0.0, 0.0, 0.0, 0.0, 0.0, 0.0, 0.0, 0.0, 0.0, 0.0, 0.0, 0.0, 0.0, 0.0, 0.0, 0.0, 0.0, 0.0, 0.0, 0.0, 0.0, 0.0, 0.0, 0.0, 0.0, 0.0, 0.0, 0.0, 0.0, 0.0, 0.0, 0.0, 0.0, 0.0, 0.0, 0.0, 0.0, 0.0, 0.0, 0.0, 0.0, 0.0, 0.0, 0.0, 0.0, 0.0, 0.0, 0.0, 0.0, 0.0, 0.0, 0.0, 0.0, 0.0, 0.0, 0.0, 0.0, 0.0, 0.0, 0.0, 0.0, 0.0, 0.0, 0.0, 0.0, 0.0, 0.0, 0.0, 0.0, 0.0, 0.0, 0.0, 0.0, 0.0, 0.0, 0.0, 0.0, 0.0, 0.0, 0.0, 0.0, 0.0, 0.0, 0.0, 0.0, 0.0, 0.0, 0.0, 0.0, 0.0, 0.0, 0.0, 0.0, 0.0, 0.0, 0.0, 0.0, 0.0, 0.0, 0.0, 0.0, 0.0, 0.0, 0.0, 0.0, 0.0, 0.0, 0.0, 0.0, 0.0, 0.0, 0.0, 0.0, 0.0, 0.0, 0.0, 0.0, 0.0, 0.0, 0.0, 0.0, 0.0, 0.0, 0.0, 0.0, 0.0, 0.0, 0.0, 0.0, 0.0, 0.0, 0.0, 0.0, 0.0, 0.0, 0.0, 0.0, 0.0, 0.0, 0.0, 0.0, 0.0, 0.0, 0.0, 0.0, 0.0, 0.0, 0.0, 0.0, 0.0, 0.0, 0.0, 0.0, 0.0, 0.0, 0.0, 0.0, 0.0, 0.0, 0.0, 0.0, 0.0, 0.0, 0.0, 0.0, 0.0, 0.0, 0.0, 0.0, 0.0, 0.0, 0.0, 0.0, 0.0, 0.0, 0.0, 0.0, 0.0, 0.0, 0.0, 0.0, 0.0, 0.0, 0.0, 0.0, 0.0, 0.0, 0.0, 0.0, 0.0, 0.0, 0.0, 0.0, 0.0, 0.0, 0.0, 0.0, 0.0, 0.0, 0.0, 0.0, 0.0, 0.0, 0.0, 0.0, 0.0, 0.0, 0.0, 0.0, 0.0, 0.0, 0.0, 0.0, 0.0, 0.0, 0.0, 0.0, 0.0, 0.0, 0.0, 0.0, 0.0, 0.0, 0.0, 0.0, 0.0, 0.0, 0.0, 0.0, 0.0, 0.0, 0.0, 0.0, 0.0, 0.0, 0.0, 0.0, 0.0, 0.0, 0.0, 0.0, 0.0, 0.0, 0.0, 0.0, 0.0, 0.0, 0.0, 0.0, 0.0, 0.0, 0.0, 0.0, 0.0, 0.0, 0.0, 0.0, 0.0, 0.0, 0.0, 0.0, 0.0, 0.0, 0.0, 0.0, 0.0, 0.0, 0.0, 0.0, 0.0, 0.0, 0.0, 0.0, 0.0, 0.0, 0.0, 0.0, 0.0, 0.0, 0.0, 0.0, 0.0, 0.0, 0.0, 0.0, 0.0, 0.0, 0.0, 0.0, 0.0, 0.0, 0.0, 0.0, 0.0, 0.0, 0.0, 0.0, 0.0, 0.0, 0.0, 0.0, 0.0, 0.0, 0.0, 0.0, 0.0, 0.0, 0.0, 0.0, 0.0, 0.0, 0.0, 0.0, 0.0, 0.0, 0.0, 0.0, 0.0, 0.0, 0.0, 0.0, 0.0, 0.0, 0.0, 0.0, 0.0, 0.0, 0.0, 0.0, 0.0, 0.0, 0.0, 0.0, 0.0, 0.0, 0.0, 0.0, 0.0, 0.0, 0.0, 0.0, 0.0, 0.0, 0.0, 0.0, 0.0, 0.0, 0.0, 0.0, 0.0, 0.0, 0.0, 0.0, 0.0, 0.0, 0.0, 0.0, 0.0, 0.0, 0.0, 0.0, 0.0, 0.0, 0.0, 0.0, 0.0, 0.0, 0.0, 0.0, 0.0, 0.0, 0.0, 0.0, 0.0, 0.0, 0.0, 0.0, 0.0, 0.0, 0.0, 0.0, 0.0, 0.0, 0.0, 0.0, 0.0, 0.0, 0.0, 0.0, 0.0, 0.0, 0.0, 0.0, 0.0, 0.0, 0.0, 0.0, 0.0, 0.0, 0.0, 0.0, 0.0, 0.0, 0.0, 0.0, 0.0, 0.0, 0.0, 0.0, 0.0, 0.0, 0.0, 0.0, 0.0, 0.0, 0.0, 0.0, 0.0, 0.0, 0.0, 0.0, 0.0, 0.0, 0.0, 0.0, 0.0, 0.0, 0.0, 0.0, 0.0, 0.0, 0.0, 0.0, 0.0, 0.0, 0.0, 0.0, 0.0, 0.0, 0.0, 0.0, 0.0, 0.0, 0.0, 0.0, 0.0, 0.0, 0.0, 0.0, 0.0, 0.0, 0.0, 0.0, 0.0, 0.0, 0.0, 0.0, 0.0, 0.0, 0.0, 0.0, 0.0, 0.0, 0.0, 0.0, 0.0, 0.0, 0.0, 0.0, 0.0, 0.0, 0.0, 0.0, 0.0, 0.0, 0.0, 0.0, 0.0, 0.0, 0.0, 0.0, 0.0, 0.0, 0.0, 0.0, 0.0, 0.0, 0.0, 0.0, 0.0, 0.0, 0.0, 0.0, 0.0, 0.0, 0.0, 0.0, 0.0, 0.0, 0.0, 0.0, 0.0, 0.0, 0.0, 0.0, 0.0, 0.0, 0.0, 0.0, 0.0, 0.0, 0.0, 0.0, 0.0, 0.0, 0.0, 0.0, 0.0, 0.0, 0.0, 0.0, 0.0, 0.0, 0.0, 0.0, 0.0, 0.0, 0.0, 0.0, 0.0, 0.0, 0.0, 0.0, 0.0, 0.0, 0.0, 0.0, 0.0, 0.0, 0.0, 0.0, 0.0, 0.0, 0.0, 0.0, 0.0, 0.0, 0.0, 0.0, 0.0, 0.0, 0.0, 0.0, 0.0, 0.0, 0.0, 0.0, 0.0, 0.0, 0.0, 0.0, 0.0, 0.0, 0.0, 0.0, 0.0, 0.0, 0.0, 0.0, 0.0, 0.0, 0.0, 0.0, 0.0, 0.0, 0.0, 0.0, 0.0, 0.0, 0.0, 0.0, 0.0, 0.0, 0.0, 0.0, 0.0, 0.0, 0.0, 0.0, 0.0, 0.0, 0.0, 0.0, 0.0, 0.0, 0.0, 0.0, 0.0, 0.0, 0.0, 0.0, 0.0, 0.0, 0.0, 0.0, 0.0, 0.0, 0.0, 0.0, 0.0, 0.0, 0.0, 0.0, 0.0, 0.0, 0.0, 0.0, 0.0, 0.0, 0.0, 0.0, 0.0, 0.0, 0.0, 0.0, 0.0, 0.0, 0.0, 0.0, 0.0, 0.0, 0.0, 0.0, 0.0, 0.0, 0.0, 0.0, 0.0, 0.0, 0.0, 0.0, 0.0, 0.0, 0.0, 0.0, 0.0, 0.0, 0.0, 0.0, 0.0, 0.0, 0.0, 0.0, 0.0, 0.0, 0.0, 0.0, 0.0, 0.0, 0.0, 0.0, 0.0, 0.0, 0.0, 0.0, 0.0, 0.0, 0.0, 0.0, 0.0, 0.0, 0.0, 0.0, 0.0, 0.0, 0.0, 0.0, 0.0, 0.0, 0.0, 0.0, 0.0, 0.0, 0.0, 0.0, 0.0, 0.0, 0.0, 0.0, 0.0, 0.0, 0.0, 0.0, 0.0, 0.0, 0.0, 0.0, 0.0, 0.0, 0.0, 0.0, 0.0, 0.0, 0.0, 0.0, 0.0, 0.0, 0.0, 0.0, 0.0, 0.0, 0.0, 0.0, 0.0, 0.0, 0.0, 0.0, 0.0, 0.0, 0.0, 0.0, 0.0, 0.0, 0.0, 0.0, 0.0, 0.0, 0.0, 0.0, 0.0, 0.0, 0.0, 0.0, 0.0, 0.0, 0.0, 0.0, 0.0, 0.0, 0.0, 0.0, 0.0, 0.0, 0.0, 0.0, 0.0, 0.0, 0.0, 0.0, 0.0, 0.0, 0.0, 0.0, 0.0, 0.0, 0.0, 0.0, 0.0, 0.0, 0.0, 0.0, 0.0, 0.0, 0.0, 0.0, 0.0, 0.0, 0.0, 0.0, 0.0, 0.0, 0.0, 0.0, 0.0, 0.0, 0.0, 0.0, 0.0, 0.0, 0.0, 0.0, 0.0, 0.0, 0.0, 0.0, 0.0, 0.0, 0.0, 0.0, 0.0, 0.0, 0.0, 0.0, 0.0, 0.0, 0.0, 0.0, 0.0, 0.0, 0.0, 0.0, 0.0, 0.0, 0.0, 0.0, 0.0, 0.0, 0.0, 0.0, 0.0, 0.0, 0.0, 0.0, 0.0, 0.0, 0.0, 0.0, 0.0, 0.0, 0.0, 0.0, 0.0, 0.0, 0.0, 0.0, 0.0, 0.0, 0.0, 0.0, 0.0, 0.0, 0.0, 0.0, 0.0, 0.0, 0.0, 0.0, 0.0, 0.0, 0.0, 0.0, 0.0, 0.0, 0.0, 0.0, 0.0, 0.0, 0.0, 0.0, 0.0, 0.0, 0.0, 0.0, 0.0, 0.0, 0.0, 0.0, 0.0, 0.0, 0.0, 0.0, 0.0, 0.0, 0.0, 0.0, 0.0, 0.0, 0.0, 0.0, 0.0, 0.0, 0.0, 0.0, 0.0, 0.0, 0.0, 0.0, 0.0, 0.0, 0.0, 0.0, 0.0, 0.0, 0.0, 0.0, 0.0, 0.0, 0.0, 0.0, 0.0, 0.0, 0.0, 0.0, 0.0, 0.0, 0.0, 0.0, 0.0, 0.0, 0.0, 0.0, 0.0, 0.0, 0.0, 0.0, 0.0, 0.0, 0.0, 0.0, 0.0, 0.0, 0.0, 0.0, 0.0, 0.0, 0.0, 0.0, 0.0, 0.0, 0.0, 0.0, 0.0, 0.0, 0.0, 0.0, 0.0, 0.0, 0.0, 0.0, 0.0, 0.0, 0.0, 0.0, 0.0, 0.0, 0.0, 0.0, 0.0, 0.0, 0.0, 0.0, 0.0, 0.0, 0.0, 0.0, 0.0, 0.0, 0.0, 0.0, 0.0, 0.0, 0.0, 0.0, 0.0, 0.0, 0.0, 0.0, 0.0, 0.0, 0.0, 0.0, 0.0, 0.0, 0.0, 0.0, 0.0, 0.0, 0.0, 0.0, 0.0, 0.0, 0.0, 0.0, 0.0, 0.0, 0.0, 0.0, 0.0, 0.0, 0.0, 0.0, 0.0, 0.0, 0.0, 0.0, 0.0, 0.0, 0.0, 0.0, 0.0, 0.0, 0.0, 0.0, 0.0, 0.0, 0.0, 0.0, 0.0, 0.0, 0.0, 0.0, 0.0, 0.0, 0.0, 0.0, 0.0, 0.0, 0.0, 0.0, 0.0, 0.0, 0.0, 0.0, 0.0, 0.0, 0.0, 0.0, 0.0, 0.0, 0.0, 0.0, 0.0, 0.0, 0.0, 0.0, 0.0, 0.0, 0.0, 0.0, 0.0, 0.0, 0.0, 0.0, 0.0, 0.0, 0.0, 0.0, 0.0, 0.0, 0.0, 0.0, 0.0, 0.0, 0.0, 0.0, 0.0, 0.0, 0.0, 0.0, 0.0, 0.0, 0.0, 0.0, 0.0, 0.0, 0.0, 0.0, 0.0, 0.0, 0.0, 0.0, 0.0, 0.0, 0.0, 0.0, 0.0, 0.0, 0.0, 0.0, 0.0, 0.0, 0.0, 0.0, 0.0, 0.0, 0.0, 0.0, 0.0, 0.0, 0.0, 0.0, 0.0, 0.0, 0.0, 0.0, 0.0, 0.0, 0.0, 0.0, 0.0, 0.0, 0.0, 0.0, 0.0, 0.0, 0.0, 0.0, 0.0, 0.0, 0.0, 0.0, 0.0, 0.0, 0.0, 0.0, 0.0, 0.0, 0.0, 0.0, 0.0, 0.0, 0.0, 0.0, 0.0, 0.0, 0.0, 0.0, 0.0, 0.0, 0.0, 0.0, 0.0, 0.0, 0.0, 0.0, 0.0, 0.0, 0.0, 0.0, 0.0, 0.0, 0.0, 0.0, 0.0, 0.0, 0.0, 0.0, 0.0, 0.0, 0.0, 0.0, 0.0, 0.0, 0.0, 0.0, 0.0, 0.0, 0.0, 0.0, 0.0, 0.0, 0.0, 0.0, 0.0, 0.0, 0.0, 0.0, 0.0, 0.0, 0.0, 0.0, 0.0, 0.0, 0.0, 0.0, 0.0, 0.0, 0.0, 0.0, 0.0, 0.0, 0.0, 0.0, 0.0, 0.0, 0.0, 0.0, 0.0, 0.0, 0.0, 0.0, 0.0, 0.0, 0.0, 0.0, 0.0, 0.0, 0.0, 0.0, 0.0, 0.0, 0.0, 0.0, 0.0, 0.0, 0.0, 0.0, 0.0, 0.0, 0.0, 0.0, 0.0, 0.0, 0.0, 0.0, 0.0, 0.0, 0.0, 0.0, 0.0, 0.0, 0.0, 0.0, 0.0, 0.0, 0.0, 0.0, 0.0, 0.0, 0.0, 0.0, 0.0, 0.0, 0.0, 0.0, 0.0, 0.0, 0.0, 0.0, 0.0, 0.0, 0.0, 0.0, 0.0, 0.0, 0.0, 0.0, 0.0, 0.0, 0.0, 0.0, 0.0, 0.0, 0.0, 0.0, 0.0, 0.0, 0.0, 0.0, 0.0, 0.0, 0.0, 0.0, 0.0, 0.0, 0.0, 0.0, 0.0, 0.0, 0.0, 0.0, 0.0, 0.0, 0.0, 0.0, 0.0, 0.0, 0.0, 0.0, 0.0, 0.0, 0.0, 0.0, 0.0, 0.0, 0.0, 0.0, 0.0, 0.0, 0.0, 0.0, 0.0, 0.0, 0.0, 0.0, 0.0, 0.0, 0.0, 0.0, 0.0, 0.0, 0.0, 0.0, 0.0, 0.0, 0.0, 0.0, 0.0, 0.0, 0.0, 0.0, 0.0, 0.0, 0.0, 0.0, 0.0, 0.0, 0.0, 0.0, 0.0, 0.0, 0.0, 0.0, 0.0, 0.0, 0.0, 0.0, 0.0, 0.0, 0.0, 0.0, 0.0, 0.0, 0.0, 0.0, 0.0, 0.0, 0.0, 0.0, 0.0, 0.0, 0.0, 0.0, 0.0, 0.0, 0.0, 0.0, 0.0, 0.0, 0.0, 0.0, 0.0, 0.0, 0.0, 0.0, 0.0, 0.0, 0.0, 0.0, 0.0, 0.0, 0.0, 0.0, 0.0, 0.0, 0.0, 0.0, 0.0, 0.0, 0.0, 0.0, 0.0, 0.0, 0.0, 0.0, 0.0, 0.0, 0.0, 0.0, 0.0, 0.0, 0.0, 0.0, 0.0, 0.0, 0.0, 0.0, 0.0, 0.0, 0.0, 0.0, 0.0, 0.0, 0.0, 0.0, 0.0, 0.0, 0.0, 0.0, 0.0, 0.0, 0.0, 0.0, 0.0, 0.0, 0.0, 0.0, 0.0, 0.0, 0.0, 0.0, 0.0, 0.0, 0.0, 0.0, 0.0, 0.0, 0.0, 0.0, 0.0, 0.0, 0.0, 0.0, 0.0, 0.0, 0.0, 0.0, 0.0, 0.0, 0.0, 0.0, 0.0, 0.0, 0.0, 0.0, 0.0, 0.0, 0.0, 0.0, 0.0, 0.0, 0.0, 0.0, 0.0, 0.0, 0.0, 0.0, 0.0, 0.0, 0.0, 0.0, 0.0, 0.0, 0.0, 0.0, 0.0, 0.0, 0.0, 0.0, 0.0, 0.0, 0.0, 0.0, 0.0, 0.0, 0.0, 0.0, 0.0, 0.0, 0.0, 0.0, 0.0, 0.0, 0.0, 0.0, 0.0, 0.0, 0.0, 0.0, 0.0, 0.0, 0.0, 0.0, 0.0, 0.0, 0.0, 0.0, 0.0, 0.0, 0.0, 0.0, 0.0, 0.0, 0.0, 0.0, 0.0, 0.0, 0.0, 0.0, 0.0, 0.0, 0.0, 0.0, 0.0, 0.0, 0.0, 0.0, 0.0, 0.0, 0.0, 0.0, 0.0, 0.0, 0.0, 0.0, 0.0, 0.0, 0.0, 0.0, 0.0, 0.0, 0.0, 0.0, 0.0, 0.0, 0.0, 0.0, 0.0, 0.0, 0.0, 0.0, 0.0, 0.0, 0.0, 0.0, 0.0, 0.0, 0.0, 0.0, 0.0, 0.0, 0.0, 0.0, 0.0, 0.0, 0.0, 0.0, 0.0, 0.0, 0.0, 0.0, 0.0, 0.0, 0.0, 0.0, 0.0, 0.0, 0.0, 0.0, 0.0, 0.0, 0.0, 0.0, 0.0, 0.0, 0.0, 0.0, 0.0, 0.0, 0.0, 0.0, 0.0, 0.0, 0.0, 0.0, 0.0, 0.0, 0.0, 0.0, 0.0, 0.0, 0.0, 0.0, 0.0, 0.0, 0.0, 0.0, 0.0, 0.0, 0.0, 0.0, 0.0, 0.0, 0.0, 0.0, 0.0, 0.0, 0.0, 0.0, 0.0, 0.0, 0.0, 0.0, 0.0, 0.0, 0.0, 0.0, 0.0, 0.0, 0.0, 0.0, 0.0, 0.0, 0.0, 0.0, 0.0, 0.0, 0.0, 0.0, 0.0, 0.0, 0.0, 0.0, 0.0, 0.0, 0.0, 0.0, 0.0, 0.0, 0.0, 0.0, 0.0, 0.0, 0.0, 0.0, 0.0, 0.0, 0.0, 0.0, 0.0, 0.0, 0.0, 0.0, 0.0, 0.0, 0.0, 0.0, 0.0, 0.0, 0.0, 0.0, 0.0, 0.0, 0.0, 0.0, 0.0, 0.0, 0.0, 0.0, 0.0, 0.0, 0.0, 0.0, 0.0, 0.0, 0.0, 0.0, 0.0, 0.0, 0.0, 0.0, 0.0, 0.0, 0.0, 0.0, 0.0, 0.0, 0.0, 0.0, 0.0, 0.0, 0.0, 0.0, 0.0, 0.0, 0.0, 0.0, 0.0, 0.0, 0.0, 0.0, 0.0, 0.0, 0.0, 0.0, 0.0, 0.0, 0.0, 0.0, 0.0, 0.0, 0.0, 0.0, 0.0, 0.0, 0.0, 0.0, 0.0, 0.0, 0.0, 0.0, 0.0, 0.0, 0.0, 0.0, 0.0, 0.0, 0.0, 0.0, 0.0, 0.0, 0.0, 0.0, 0.0, 0.0, 0.0, 0.0, 0.0, 0.0, 0.0, 0.0, 0.0, 0.0, 0.0, 0.0, 0.0, 0.0, 0.0, 0.0, 0.0, 0.0, 0.0, 0.0, 0.0, 0.0, 0.0, 0.0, 0.0, 0.0, 0.0, 0.0, 0.0, 0.0, 0.0, 0.0, 0.0, 0.0, 0.0, 0.0, 0.0, 0.0, 0.0, 0.0, 0.0, 0.0, 0.0, 0.0, 0.0, 0.0, 0.0, 0.0, 0.0, 0.0, 0.0, 0.0, 0.0, 0.0, 0.0, 0.0, 0.0, 0.0, 0.0, 0.0, 0.0, 0.0, 0.0, 0.0, 0.0, 0.0, 0.0, 0.0, 0.0, 0.0, 0.0, 0.0, 0.0, 0.0, 0.0, 0.0, 0.0, 0.0, 0.0, 0.0, 0.0, 0.0, 0.0, 0.0, 0.0, 0.0, 0.0, 0.0, 0.0, 0.0, 0.0, 0.0, 0.0, 0.0, 0.0, 0.0, 0.0, 0.0, 0.0, 0.0, 0.0, 0.0, 0.0, 0.0, 0.0, 0.0, 0.0, 0.0, 0.0, 0.0, 0.0, 0.0, 0.0, 0.0, 0.0, 0.0, 0.0, 0.0, 0.0, 0.0, 0.0, 0.0, 0.0, 0.0, 0.0, 0.0, 0.0, 0.0, 0.0, 0.0, 0.0, 0.0, 0.0, 0.0, 0.0, 0.0, 0.0, 0.0, 0.0, 0.0, 0.0, 0.0, 0.0, 0.0, 0.0, 0.0, 0.0, 0.0, 0.0, 0.0, 0.0, 0.0, 0.0, 0.0, 0.0, 0.0, 0.0, 0.0, 0.0, 0.0, 0.0, 0.0, 0.0, 0.0, 0.0, 0.0, 0.0, 0.0, 0.0, 0.0, 0.0, 0.0, 0.0, 0.0, 0.0, 0.0, 0.0, 0.0, 0.0, 0.0, 0.0, 0.0, 0.0, 0.0, 0.0, 0.0, 0.0, 0.0, 0.0, 0.0, 0.0, 0.0, 0.0, 0.0, 0.0, 0.0, 0.0, 0.0, 0.0, 0.0, 0.0, 0.0, 0.0, 0.0, 0.0, 0.0, 0.0, 0.0, 0.0, 0.0, 0.0, 0.0, 0.0, 0.0, 0.0, 0.0, 0.0, 0.0, 0.0, 0.0, 0.0, 0.0, 0.0, 0.0, 0.0, 0.0, 0.0, 0.0, 0.0, 0.0, 0.0, 0.0, 0.0, 0.0, 0.0, 0.0, 0.0, 0.0, 0.0, 0.0, 0.0, 0.0, 0.0, 0.0, 0.0, 0.0, 0.0, 0.0, 0.0, 0.0, 0.0, 0.0, 0.0, 0.0, 0.0, 0.0, 0.0, 0.0, 0.0, 0.0, 0.0, 0.0, 0.0, 0.0, 0.0, 0.0, 0.0, 0.0, 0.0, 0.0, 0.0, 0.0, 0.0, 0.0, 0.0, 0.0, 0.0, 0.0, 0.0, 0.0, 0.0, 0.0, 0.0, 0.0, 0.0, 0.0, 0.0, 0.0, 0.0, 0.0, 0.0, 0.0, 0.0, 0.0, 0.0, 0.0, 0.0, 0.0, 0.0, 0.0, 0.0, 0.0, 0.0, 0.0, 0.0, 0.0, 0.0, 0.0, 0.0, 0.0, 0.0, 0.0, 0.0, 0.0, 0.0, 0.0, 0.0, 0.0, 0.0, 0.0, 0.0, 0.0, 0.0, 0.0, 0.0, 0.0, 0.0, 0.0, 0.0, 0.0, 0.0, 0.0, 0.0, 0.0, 0.0, 0.0, 0.0, 0.0, 0.0, 0.0, 0.0, 0.0, 0.0, 0.0, 0.0, 0.0, 0.0, 0.0, 0.0, 0.0, 0.0, 0.0, 0.0, 0.0, 0.0, 0.0, 0.0, 0.0, 0.0, 0.0, 0.0, 0.0, 0.0, 0.0, 0.0, 0.0, 0.0, 0.0, 0.0, 0.0, 0.0, 0.0, 0.0, 0.0, 0.0, 0.0, 0.0, 0.0, 0.0, 0.0, 0.0, 0.0, 0.0, 0.0, 0.0, 0.0, 0.0, 0.0, 0.0, 0.0, 0.0, 0.0, 0.0, 0.0, 0.0, 0.0, 0.0, 0.0, 0.0, 0.0, 0.0, 0.0, 0.0, 0.0, 0.0, 0.0, 0.0, 0.0, 0.0, 0.0, 0.0, 0.0, 0.0, 0.0, 0.0, 0.0, 0.0, 0.0, 0.0, 0.0, 0.0, 0.0, 0.0, 0.0, 0.0, 0.0, 0.0, 0.0, 0.0, 0.0, 0.0, 0.0, 0.0, 0.0, 0.0, 0.0, 0.0, 0.0, 0.0, 0.0, 0.0, 0.0, 0.0, 0.0, 0.0, 0.0, 0.0, 0.0, 0.0, 0.0, 0.0, 0.0, 0.0, 0.0, 0.0, 0.0, 0.0, 0.0, 0.0, 0.0, 0.0, 0.0, 0.0, 0.0, 0.0, 0.0, 0.0, 0.0, 0.0, 0.0, 0.0, 0.0, 0.0, 0.0, 0.0, 0.0, 0.0, 0.0, 0.0, 0.0, 0.0, 0.0, 0.0, 0.0, 0.0, 0.0, 0.0, 0.0, 0.0, 0.0, 0.0, 0.0, 0.0, 0.0, 0.0, 0.0, 0.0, 0.0, 0.0, 0.0, 0.0, 0.0, 0.0, 0.0, 0.0, 0.0, 0.0, 0.0, 0.0, 0.0, 0.0, 0.0, 0.0, 0.0, 0.0, 0.0, 0.0, 0.0, 0.0, 0.0, 0.0, 0.0, 0.0, 0.0, 0.0, 0.0, 0.0, 0.0, 0.0, 0.0, 0.0, 0.0, 0.0, 0.0, 0.0, 0.0, 0.0, 0.0, 0.0, 0.0, 0.0, 0.0, 0.0, 0.0, 0.0, 0.0, 0.0, 0.0, 0.0, 0.0, 0.0, 0.0, 0.0, 0.0, 0.0, 0.0, 0.0, 0.0, 0.0, 0.0, 0.0, 0.0, 0.0, 0.0, 0.0, 0.0, 0.0, 0.0, 0.0, 0.0, 0.0, 0.0, 0.0, 0.0, 0.0, 0.0, 0.0, 0.0, 0.0, 0.0, 0.0, 0.0, 0.0, 0.0, 0.0, 0.0, 0.0, 0.0, 0.0, 0.0, 0.0, 0.0, 0.0, 0.0, 0.0, 0.0, 0.0, 0.0, 0.0, 0.0, 0.0, 0.0, 0.0, 0.0, 0.0, 0.0, 0.0, 0.0, 0.0, 0.0, 0.0, 0.0, 0.0, 0.0, 0.0, 0.0, 0.0, 0.0, 0.0, 0.0, 0.0, 0.0, 0.0, 0.0, 0.0, 0.0, 0.0, 0.0, 0.0, 0.0, 0.0, 0.0, 0.0, 0.0, 0.0, 0.0, 0.0, 0.0, 0.0, 0.0, 0.0, 0.0, 0.0, 0.0, 0.0, 0.0, 0.0, 0.0, 0.0, 0.0, 0.0, 0.0, 0.0, 0.0, 0.0, 0.0, 0.0, 0.0, 0.0, 0.0, 0.0, 0.0, 0.0, 0.0, 0.0, 0.0, 0.0, 0.0, 0.0, 0.0, 0.0, 0.0, 0.0, 0.0, 0.0, 0.0, 0.0, 0.0, 0.0, 0.0, 0.0, 0.0, 0.0, 0.0, 0.0, 0.0, 0.0, 0.0, 0.0, 0.0, 0.0, 0.0, 0.0, 0.0, 0.0, 0.0, 0.0, 0.0, 0.0, 0.0, 0.0, 0.0, 0.0, 0.0, 0.0, 0.0, 0.0, 0.0, 0.0, 0.0, 0.0, 0.0, 0.0, 0.0, 0.0, 0.0, 0.0, 0.0, 0.0, 0.0, 0.0, 0.0, 0.0, 0.0, 0.0, 0.0, 0.0, 0.0, 0.0, 0.0, 0.0, 0.0, 0.0, 0.0, 0.0, 0.0, 0.0, 0.0, 0.0, 0.0, 0.0, 0.0, 0.0, 0.0, 0.0, 0.0, 0.0, 0.0, 0.0, 0.0, 0.0, 0.0, 0.0, 0.0, 0.0, 0.0, 0.0, 0.0, 0.0, 0.0, 0.0, 0.0, 0.0, 0.0, 0.0, 0.0, 0.0, 0.0, 0.0, 0.0, 0.0, 0.0, 0.0, 0.0, 0.0, 0.0, 0.0, 0.0, 0.0, 0.0, 0.0, 0.0, 0.0, 0.0, 0.0, 0.0, 0.0, 0.0, 0.0, 0.0, 0.0, 0.0, 0.0, 0.0, 0.0, 0.0, 0.0, 0.0, 0.0, 0.0, 0.0, 0.0, 0.0, 0.0, 0.0, 0.0, 0.0, 0.0, 0.0, 0.0, 0.0, 0.0, 0.0, 0.0, 0.0, 0.0, 0.0, 0.0, 0.0, 0.0, 0.0, 0.0, 0.0, 0.0, 0.0, 0.0, 0.0, 0.0, 0.0, 0.0, 0.0, 0.0, 0.0, 0.0, 0.0, 0.0, 0.0, 0.0, 0.0, 0.0, 0.0, 0.0, 0.0, 0.0, 0.0, 0.0, 0.0, 0.0, 0.0, 0.0, 0.0, 0.0, 0.0, 0.0, 0.0, 0.0, 0.0, 0.0, 0.0, 0.0, 0.0, 0.0, 0.0, 0.0, 0.0, 0.0, 0.0, 0.0, 0.0, 0.0, 0.0, 0.0, 0.0, 0.0, 0.0, 0.0, 0.0, 0.0, 0.0, 0.0, 0.0, 0.0, 0.0, 0.0, 0.0, 0.0, 0.0, 0.0, 0.0, 0.0, 0.0, 0.0, 0.0, 0.0, 0.0, 0.0, 0.0, 0.0, 0.0, 0.0, 0.0, 0.0, 0.0, 0.0, 0.0, 0.0, 0.0, 0.0, 0.0, 0.0, 0.0, 0.0, 0.0, 0.0, 0.0, 0.0, 0.0, 0.0, 0.0, 0.0, 0.0, 0.0, 0.0, 0.0, 0.0, 0.0, 0.0, 0.0, 0.0, 0.0, 0.0, 0.0, 0.0, 0.0, 0.0, 0.0, 0.0, 0.0, 0.0, 0.0, 0.0, 0.0, 0.0, 0.0, 0.0, 0.0, 0.0, 0.0, 0.0, 0.0, 0.0, 0.0, 0.0, 0.0, 0.0, 0.0, 0.0, 0.0, 0.0, 0.0, 0.0, 0.0, 0.0, 0.0, 0.0, 0.0, 0.0, 0.0, 0.0, 0.0, 0.0, 0.0, 0.0, 0.0, 0.0, 0.0, 0.0, 0.0, 0.0, 0.0, 0.0, 0.0, 0.0, 0.0, 0.0, 0.0, 0.0, 0.0, 0.0, 0.0, 0.0, 0.0, 0.0, 0.0, 0.0, 0.0, 0.0, 0.0, 0.0, 0.0, 0.0, 0.0, 0.0, 0.0, 0.0, 0.0, 0.0, 0.0, 0.0, 0.0, 0.0, 0.0, 0.0, 0.0, 0.0, 0.0, 0.0, 0.0, 0.0, 0.0, 0.0, 0.0, 0.0, 0.0, 0.0, 0.0, 0.0, 0.0, 0.0, 0.0, 0.0, 0.0, 0.0, 0.0, 0.0, 0.0, 0.0, 0.0, 0.0, 0.0, 0.0, 0.0, 0.0, 0.0, 0.0, 0.0, 0.0, 0.0, 0.0, 0.0, 0.0, 0.0, 0.0, 0.0, 0.0, 0.0, 0.0, 0.0, 0.0, 0.0, 0.0, 0.0, 0.0, 0.0, 0.0, 0.0, 0.0, 0.0, 0.0, 0.0, 0.0, 0.0, 0.0, 0.0, 0.0, 0.0, 0.0, 0.0, 0.0, 0.0, 0.0, 0.0, 0.0, 0.0, 0.0, 0.0, 0.0, 0.0, 0.0, 0.0, 0.0, 0.0, 0.0, 0.0, 0.0, 0.0, 0.0, 0.0, 0.0, 0.0, 0.0, 0.0, 0.0, 0.0, 0.0, 0.0, 0.0, 0.0, 0.0, 0.0, 0.0, 0.0, 0.0, 0.0, 0.0, 0.0, 0.0, 0.0, 0.0, 0.0, 0.0, 0.0, 0.0, 0.0, 0.0, 0.0, 0.0, 0.0, 0.0, 0.0, 0.0, 0.0, 0.0, 0.0, 0.0, 0.0, 0.0, 0.0, 0.0, 0.0, 0.0, 0.0, 0.0, 0.0, 0.0, 0.0, 0.0, 0.0, 0.0, 0.0, 0.0, 0.0, 0.0, 0.0, 0.0, 0.0, 0.0, 0.0, 0.0, 0.0, 0.0, 0.0, 0.0, 0.0, 0.0, 0.0, 0.0, 0.0, 0.0, 0.0, 0.0, 0.0, 0.0, 0.0, 0.0, 0.0, 0.0, 0.0, 0.0, 0.0, 0.0, 0.0, 0.0, 0.0, 0.0, 0.0, 0.0, 0.0, 0.0, 0.0, 0.0, 0.0, 0.0, 0.0, 0.0, 0.0, 0.0, 0.0, 0.0, 0.0, 0.0, 0.0, 0.0, 0.0, 0.0, 0.0, 0.0, 0.0, 0.0, 0.0, 0.0, 0.0, 0.0, 0.0, 0.0, 0.0, 0.0, 0.0, 0.0, 0.0, 0.0, 0.0, 0.0, 0.0, 0.0, 0.0, 0.0, 0.0, 0.0, 0.0, 0.0, 0.0, 0.0, 0.0, 0.0, 0.0, 0.0, 0.0, 0.0, 0.0, 0.0, 0.0, 0.0, 0.0, 0.0, 0.0, 0.0, 0.0, 0.0, 0.0, 0.0, 0.0, 0.0, 0.0, 0.0, 0.0, 0.0, 0.0, 0.0, 0.0, 0.0, 0.0, 0.0, 0.0, 0.0, 0.0, 0.0, 0.0, 0.0, 0.0, 0.0, 0.0, 0.0, 0.0, 0.0, 0.0, 0.0, 0.0, 0.0, 0.0, 0.0, 0.0, 0.0, 0.0, 0.0, 0.0, 0.0, 0.0, 0.0, 0.0, 0.0, 0.0, 0.0, 0.0, 0.0, 0.0, 0.0, 0.0, 0.0, 0.0, 0.0, 0.0, 0.0, 0.0, 0.0, 0.0, 0.0, 0.0, 0.0, 0.0, 0.0, 0.0, 0.0, 0.0, 0.0, 0.0, 0.0, 0.0, 0.0, 0.0, 0.0, 0.0, 0.0, 0.0, 0.0, 0.0, 0.0, 0.0, 0.0, 0.0, 0.0, 0.0, 0.0, 0.0, 0.0, 0.0, 0.0, 0.0, 0.0, 0.0, 0.0, 0.0, 0.0, 0.0, 0.0, 0.0, 0.0, 0.0, 0.0, 0.0, 0.0, 0.0, 0.0, 0.0, 0.0, 0.0, 0.0, 0.0, 0.0, 0.0, 0.0, 0.0, 0.0, 0.0, 0.0, 0.0, 0.0, 0.0, 0.0, 0.0, 0.0, 0.0, 0.0, 0.0, 0.0, 0.0, 0.0, 0.0, 0.0, 0.0, 0.0, 0.0, 0.0, 0.0, 0.0, 0.0, 0.0, 0.0, 0.0, 0.0, 0.0, 0.0, 0.0, 0.0, 0.0, 0.0, 0.0, 0.0, 0.0, 0.0, 0.0, 0.0, 0.0, 0.0, 0.0, 0.0, 0.0, 0.0, 0.0, 0.0, 0.0, 0.0, 0.0, 0.0, 0.0, 0.0, 0.0, 0.0, 0.0, 0.0, 0.0, 0.0, 0.0, 0.0, 0.0, 0.0, 0.0, 0.0, 0.0, 0.0, 0.0, 0.0, 0.0, 0.0, 0.0, 0.0, 0.0, 0.0, 0.0, 0.0, 0.0, 0.0, 0.0, 0.0, 0.0, 0.0, 0.0, 0.0, 0.0, 0.0, 0.0, 0.0, 0.0, 0.0, 0.0, 0.0, 0.0, 0.0, 0.0, 0.0, 0.0, 0.0, 0.0, 0.0, 0.0, 0.0, 0.0, 0.0, 0.0, 0.0, 0.0, 0.0, 0.0, 0.0, 0.0, 0.0, 0.0, 0.0, 0.0, 0.0, 0.0, 0.0, 0.0, 0.0, 0.0, 0.0, 0.0, 0.0, 0.0, 0.0, 0.0, 0.0, 0.0, 0.0, 0.0, 0.0, 0.0, 0.0, 0.0, 0.0, 0.0, 0.0, 0.0, 0.0, 0.0, 0.0, 0.0, 0.0, 0.0, 0.0, 0.0, 0.0, 0.0, 0.0, 0.0, 0.0, 0.0, 0.0, 0.0, 0.0, 0.0, 0.0, 0.0, 0.0, 0.0, 0.0, 0.0, 0.0, 0.0, 0.0, 0.0, 0.0, 0.0, 0.0, 0.0, 0.0, 0.0, 0.0, 0.0, 0.0, 0.0, 0.0, 0.0, 0.0, 0.0, 0.0, 0.0, 0.0, 0.0, 0.0, 0.0, 0.0, 0.0, 0.0, 0.0, 0.0, 0.0, 0.0, 0.0, 0.0, 0.0, 0.0, 0.0, 0.0, 0.0, 0.0, 0.0, 0.0, 0.0, 0.0, 0.0, 0.0, 0.0, 0.0, 0.0, 0.0, 0.0, 0.0, 0.0, 0.0, 0.0, 0.0, 0.0, 0.0, 0.0, 0.0, 0.0, 0.0, 0.0, 0.0, 0.0, 0.0, 0.0, 0.0, 0.0, 0.0, 0.0, 0.0, 0.0, 0.0, 0.0, 0.0, 0.0, 0.0, 0.0, 0.0, 0.0, 0.0, 0.0, 0.0, 0.0, 0.0, 0.0, 0.0, 0.0, 0.0, 0.0, 0.0, 0.0, 0.0, 0.0, 0.0, 0.0, 0.0, 0.0, 0.0, 0.0, 0.0, 0.0, 0.0, 0.0, 0.0, 0.0, 0.0, 0.0, 0.0, 0.0, 0.0, 0.0, 0.0, 0.0, 0.0, 0.0, 0.0, 0.0, 0.0, 0.0, 0.0, 0.0, 0.0, 0.0, 0.0, 0.0, 0.0, 0.0, 0.0, 0.0, 0.0, 0.0, 0.0, 0.0, 0.0, 0.0, 0.0, 0.0, 0.0, 0.0, 0.0, 0.0, 0.0, 0.0, 0.0, 0.0, 0.0, 0.0, 0.0, 0.0, 0.0, 0.0, 0.0, 0.0, 0.0, 0.0, 0.0, 0.0, 0.0, 0.0, 0.0, 0.0, 0.0, 0.0, 0.0, 0.0, 0.0, 0.0, 0.0, 0.0, 0.0, 0.0, 0.0, 0.0, 0.0, 0.0, 0.0, 0.0, 0.0, 0.0, 0.0, 0.0, 0.0, 0.0, 0.0, 0.0, 0.0, 0.0, 0.0, 0.0, 0.0, 0.0, 0.0, 0.0, 0.0, 0.0, 0.0, 0.0, 0.0, 0.0, 0.0, 0.0, 0.0, 0.0, 0.0, 0.0, 0.0, 0.0, 0.0, 0.0, 0.0, 0.0, 0.0, 0.0, 0.0, 0.0, 0.0, 0.0, 0.0, 0.0, 0.0, 0.0, 0.0, 0.0, 0.0, 0.0, 0.0, 0.0, 0.0, 0.0, 0.0, 0.0, 0.0, 0.0, 0.0, 0.0, 0.0, 0.0, 0.0, 0.0, 0.0, 0.0, 0.0, 0.0, 0.0, 0.0, 0.0, 0.0, 0.0, 0.0, 0.0, 0.0, 0.0, 0.0, 0.0, 0.0, 0.0, 0.0, 0.0, 0.0, 0.0, 0.0, 0.0, 0.0, 0.0, 0.0, 0.0, 0.0, 0.0, 0.0, 0.0, 0.0, 0.0, 0.0, 0.0, 0.0, 0.0, 0.0, 0.0, 0.0, 0.0, 0.0, 0.0, 0.0, 0.0, 0.0, 0.0, 0.0, 0.0, 0.0, 0.0, 0.0, 0.0, 0.0, 0.0, 0.0, 0.0, 0.0, 0.0, 0.0, 0.0, 0.0, 0.0, 0.0, 0.0, 0.0, 0.0, 0.0, 0.0, 0.0, 0.0, 0.0, 0.0, 0.0, 0.0, 0.0, 0.0, 0.0, 0.0, 0.0, 0.0, 0.0, 0.0, 0.0, 0.0, 0.0, 0.0, 0.0, 0.0, 0.0, 0.0, 0.0, 0.0, 0.0, 0.0, 0.0, 0.0, 0.0, 0.0, 0.0, 0.0, 0.0, 0.0, 0.0, 0.0, 0.0, 0.0, 0.0, 0.0, 0.0, 0.0, 0.0, 0.0, 0.0, 0.0, 0.0, 0.0, 0.0, 0.0, 0.0, 0.0, 0.0, 0.0, 0.0, 0.0, 0.0, 0.0, 0.0, 0.0, 0.0, 0.0, 0.0, 0.0, 0.0, 0.0, 0.0, 0.0, 0.0, 0.0, 0.0, 0.0, 0.0, 0.0, 0.0, 0.0, 0.0, 0.0, 0.0, 0.0, 0.0, 0.0, 0.0, 0.0, 0.0, 0.0, 0.0, 0.0, 0.0, 0.0, 0.0, 0.0, 0.0, 0.0, 0.0, 0.0, 0.0, 0.0, 0.0, 0.0, 0.0, 0.0, 0.0, 0.0, 0.0, 0.0, 0.0, 0.0, 0.0, 0.0, 0.0, 0.0, 0.0, 0.0, 0.0, 0.0, 0.0, 0.0, 0.0, 0.0, 0.0, 0.0, 0.0, 0.0, 0.0, 0.0, 0.0, 0.0, 0.0, 0.0, 0.0, 0.0, 0.0, 0.0, 0.0, 0.0, 0.0, 0.0, 0.0, 0.0, 0.0, 0.0, 0.0, 0.0, 0.0, 0.0, 0.0, 0.0, 0.0, 0.0, 0.0, 0.0, 0.0, 0.0, 0.0, 0.0, 0.0, 0.0, 0.0, 0.0, 0.0, 0.0, 0.0, 0.0, 0.0, 0.0, 0.0, 0.0, 0.0, 0.0, 0.0, 0.0, 0.0, 0.0, 0.0, 0.0, 0.0, 0.0, 0.0, 0.0, 0.0, 0.0, 0.0, 0.0, 0.0, 0.0, 0.0, 0.0, 0.0, 0.0, 0.0, 0.0, 0.0, 0.0, 0.0, 0.0, 0.0, 0.0, 0.0, 0.0, 0.0, 0.0, 0.0, 0.0, 0.0, 0.0, 0.0, 0.0, 0.0, 0.0, 0.0, 0.0, 0.0, 0.0, 0.0, 0.0, 0.0, 0.0, 0.0, 0.0, 0.0, 0.0, 0.0, 0.0, 0.0, 0.0, 0.0, 0.0, 0.0, 0.0, 0.0, 0.0, 0.0, 0.0, 0.0, 0.0, 0.0, 0.0, 0.0, 0.0, 0.0, 0.0, 0.0, 0.0, 0.0, 0.0, 0.0, 0.0, 0.0, 0.0, 0.0, 0.0, 0.0, 0.0, 0.0, 0.0, 0.0, 0.0, 0.0, 0.0, 0.0, 0.0, 0.0, 0.0, 0.0, 0.0, 0.0, 0.0, 0.0, 0.0, 0.0, 0.0, 0.0, 0.0, 0.0, 0.0, 0.0, 0.0, 0.0, 0.0, 0.0, 0.0, 0.0, 0.0, 0.0, 0.0, 0.0, 0.0, 0.0, 0.0, 0.0, 0.0, 0.0, 0.0, 0.0, 0.0, 0.0, 0.0, 0.0, 0.0, 0.0, 0.0, 0.0, 0.0, 0.0, 0.0, 0.0, 0.0, 0.0, 0.0, 0.0, 0.0, 0.0, 0.0, 0.0, 0.0, 0.0, 0.0, 0.0, 0.0, 0.0, 0.0, 0.0, 0.0, 0.0, 0.0, 0.0, 0.0, 0.0, 0.0, 0.0, 0.0, 0.0, 0.0, 0.0, 0.0, 0.0, 0.0, 0.0, 0.0, 0.0, 0.0, 0.0, 0.0, 0.0, 0.0, 0.0, 0.0, 0.0, 0.0, 0.0, 0.0, 0.0, 0.0, 0.0, 0.0, 0.0, 0.0, 0.0, 0.0, 0.0, 0.0, 0.0, 0.0, 0.0, 0.0, 0.0, 0.0, 0.0, 0.0, 0.0, 0.0, 0.0, 0.0, 0.0, 0.0, 0.0, 0.0, 0.0, 0.0, 0.0, 0.0, 0.0, 0.0, 0.0, 0.0, 0.0, 0.0, 0.0, 0.0, 0.0, 0.0, 0.0, 0.0, 0.0, 0.0, 0.0, 0.0, 0.0, 0.0, 0.0, 0.0, 0.0, 0.0, 0.0, 0.0, 0.0, 0.0, 0.0, 0.0, 0.0, 0.0, 0.0, 0.0, 0.0, 0.0, 0.0, 0.0, 0.0, 0.0, 0.0, 0.0, 0.0, 0.0, 0.0, 0.0, 0.0, 0.0, 0.0, 0.0, 0.0, 0.0, 0.0, 0.0, 0.0, 0.0, 0.0, 0.0, 0.0, 0.0, 0.0, 0.0, 0.0, 0.0, 0.0, 0.0, 0.0, 0.0, 0.0, 0.0, 0.0, 0.0, 0.0, 0.0, 0.0, 0.0, 0.0, 0.0, 0.0, 0.0, 0.0, 0.0, 0.0, 0.0, 0.0, 0.0, 0.0, 0.0, 0.0, 0.0, 0.0, 0.0, 0.0, 0.0, 0.0, 0.0, 0.0, 0.0, 0.0, 0.0, 0.0, 0.0, 0.0, 0.0, 0.0, 0.0, 0.0, 0.0, 0.0, 0.0, 0.0, 0.0, 0.0, 0.0, 0.0, 0.0, 0.0, 0.0, 0.0, 0.0, 0.0, 0.0, 0.0, 0.0, 0.0, 0.0, 0.0, 0.0, 0.0, 0.0, 0.0, 0.0, 0.0, 0.0, 0.0, 0.0, 0.0, 0.0, 0.0, 0.0, 0.0, 0.0, 0.0, 0.0, 0.0, 0.0, 0.0, 0.0, 0.0, 0.0, 0.0, 0.0, 0.0, 0.0, 0.0, 0.0, 0.0, 0.0, 0.0, 0.0, 0.0, 0.0, 0.0, 0.0, 0.0, 0.0, 0.0, 0.0, 0.0, 0.0, 0.0, 0.0, 0.0, 0.0, 0.0, 0.0, 0.0, 0.0, 0.0, 0.0, 0.0, 0.0, 0.0, 0.0, 0.0, 0.0, 0.0, 0.0, 0.0, 0.0, 0.0, 0.0, 0.0, 0.0, 0.0, 0.0, 0.0, 0.0, 0.0, 0.0, 0.0, 0.0, 0.0, 0.0, 0.0, 0.0, 0.0, 0.0, 0.0, 0.0, 0.0, 0.0, 0.0, 0.0, 0.0, 0.0, 0.0, 0.0, 0.0, 0.0, 0.0, 0.0, 0.0, 0.0, 0.0, 0.0, 0.0, 0.0, 0.0, 0.0, 0.0, 0.0, 0.0, 0.0, 0.0, 0.0, 0.0, 0.0, 0.0, 0.0, 0.0, 0.0, 0.0, 0.0, 0.0, 0.0, 0.0, 0.0, 0.0, 0.0, 0.0, 0.0, 0.0, 0.0, 0.0, 0.0, 0.0, 0.0, 0.0, 0.0, 0.0, 0.0, 0.0, 0.0, 0.0, 0.0, 0.0, 0.0, 0.0, 0.0, 0.0, 0.0, 0.0, 0.0, 0.0, 0.0, 0.0, 0.0, 0.0, 0.0, 0.0, 0.0, 0.0, 0.0, 0.0, 0.0, 0.0, 0.0, 0.0, 0.0, 0.0, 0.0, 0.0, 0.0, 0.0, 0.0, 0.0, 0.0, 0.0, 0.0, 0.0, 0.0, 0.0, 0.0, 0.0, 0.0, 0.0, 0.0, 0.0, 0.0, 0.0, 0.0, 0.0, 0.0, 0.0, 0.0, 0.0, 0.0, 0.0, 0.0, 0.0, 0.0, 0.0, 0.0, 0.0, 0.0, 0.0, 0.0, 0.0, 0.0, 0.0, 0.0, 0.0, 0.0, 0.0, 0.0, 0.0, 0.0, 0.0, 0.0, 0.0, 0.0, 0.0, 0.0, 0.0, 0.0, 0.0, 0.0, 0.0, 0.0, 0.0, 0.0, 0.0, 0.0, 0.0, 0.0, 0.0, 0.0, 0.0, 0.0, 0.0, 0.0, 0.0, 0.0, 0.0, 0.0, 0.0, 0.0, 0.0, 0.0, 0.0, 0.0, 0.0, 0.0, 0.0, 0.0, 0.0, 0.0, 0.0, 0.0, 0.0, 0.0, 0.0, 0.0, 0.0, 0.0, 0.0, 0.0, 0.0, 0.0, 0.0, 0.0, 0.0, 0.0, 0.0, 0.0, 0.0, 0.0, 0.0, 0.0, 0.0, 0.0, 0.0, 0.0, 0.0, 0.0, 0.0, 0.0, 0.0, 0.0, 0.0, 0.0, 0.0, 0.0, 0.0, 0.0, 0.0, 0.0, 0.0, 0.0, 0.0, 0.0, 0.0, 0.0, 0.0, 0.0, 0.0, 0.0, 0.0, 0.0, 0.0, 0.0, 0.0, 0.0, 0.0, 0.0, 0.0, 0.0, 0.0, 0.0, 0.0, 0.0, 0.0, 0.0, 0.0, 0.0, 0.0, 0.0, 0.0, 0.0, 0.0, 0.0, 0.0, 0.0, 0.0, 0.0, 0.0, 0.0, 0.0, 0.0, 0.0, 0.0, 0.0, 0.0, 0.0, 0.0, 0.0, 0.0, 0.0, 0.0, 0.0, 0.0, 0.0, 0.0, 0.0, 0.0, 0.0, 0.0, 0.0, 0.0, 0.0, 0.0, 0.0, 0.0, 0.0, 0.0, 0.0, 0.0, 0.0, 0.0, 0.0, 0.0, 0.0, 0.0, 0.0, 0.0, 0.0, 0.0, 0.0, 0.0, 0.0, 0.0, 0.0, 0.0, 0.0, 0.0, 0.0, 0.0, 0.0, 0.0, 0.0, 0.0, 0.0, 0.0, 0.0, 0.0, 0.0, 0.0, 0.0, 0.0, 0.0, 0.0, 0.0, 0.0, 0.0, 0.0, 0.0, 0.0, 0.0, 0.0, 0.0, 0.0, 0.0, 0.0, 0.0, 0.0, 0.0, 0.0, 0.0, 0.0, 0.0, 0.0, 0.0, 0.0, 0.0, 0.0, 0.0, 0.0, 0.0, 0.0, 0.0, 0.0, 0.0, 0.0, 0.0, 0.0, 0.0, 0.0, 0.0, 0.0, 0.0, 0.0, 0.0, 0.0, 0.0, 0.0, 0.0, 0.0, 0.0, 0.0, 0.0, 0.0, 0.0, 0.0, 0.0, 0.0, 0.0, 0.0, 0.0, 0.0, 0.0, 0.0, 0.0, 0.0, 0.0, 0.0, 0.0, 0.0, 0.0, 0.0, 0.0, 0.0, 0.0, 0.0, 0.0, 0.0, 0.0, 0.0, 0.0, 0.0, 0.0, 0.0, 0.0, 0.0, 0.0, 0.0, 0.0, 0.0, 0.0, 0.0, 0.0, 0.0, 0.0, 0.0, 0.0, 0.0, 0.0, 0.0, 0.0, 0.0, 0.0, 0.0, 0.0, 0.0, 0.0, 0.0, 0.0, 0.0, 0.0, 0.0, 0.0, 0.0, 0.0, 0.0, 0.0, 0.0, 0.0, 0.0, 0.0, 0.0, 0.0, 0.0, 0.0, 0.0, 0.0, 0.0, 0.0, 0.0, 0.0, 0.0, 0.0, 0.0, 0.0, 0.0, 0.0, 0.0, 0.0, 0.0, 0.0, 0.0, 0.0, 0.0, 0.0, 0.0, 0.0, 0.0, 0.0, 0.0, 0.0, 0.0, 0.0, 0.0, 0.0, 0.0, 0.0, 0.0, 0.0, 0.0, 0.0, 0.0, 0.0, 0.0, 0.0, 0.0, 0.0, 0.0, 0.0, 0.0, 0.0, 0.0, 0.0, 0.0, 0.0, 0.0, 0.0, 0.0, 0.0, 0.0, 0.0, 0.0, 0.0, 0.0, 0.0, 0.0, 0.0, 0.0, 0.0, 0.0, 0.0, 0.0, 0.0, 0.0])
me_circle.materials.append(mat_material_001)
me_circle.use_remesh_fix_poles = True
me_circle.use_remesh_preserve_attributes = False
me_circle.use_mirror_vertex_groups = False
me_circle.update()

# ---- objects
ob_circle = bpy.data.objects.new('Circle', me_circle)

# ---- transforms, parenting, visibility, modifiers, constraints
ob_circle.location = (0.0, 0.0, -0.009142)
ob_circle.rotation_euler = (0.0, 0.0, -0.9478)
ob_circle.scale = (2.029, 2.029, 2.029)
ob_circle.lineart.crease_threshold = 0.0
_m = ob_circle.modifiers.new('Subdivision', 'SUBSURF')
_m.uv_smooth = 'PRESERVE_CORNERS'
_m.levels = 2
_m.show_only_control_edges = False

# ---- collection membership
col_collection.objects.link(ob_circle)

# ---- scene / render settings (as saved in the file)
scene.frame_start = 1; scene.frame_end = 250; scene.frame_set(97)
scene.render.engine = 'BLENDER_EEVEE_NEXT'
scene.cycles.use_denoising = False
scene.cycles.samples = 128
scene.cycles.sampling_pattern = 'TABULATED_SOBOL'
scene.cycles.use_adaptive_sampling = False
scene.cycles.use_light_tree = False
scene.eevee.use_gtao = True
scene.eevee.gtao_quality = 0.2391
scene.eevee.gtao_distance = 0.68
scene.eevee.fast_gi_quality = 0.2391
scene.eevee.use_raytracing = True
scene.view_settings.view_transform = 'Filmic'
bpy.context.view_layer.update()

# ---- added for rendering (the .blend has no active camera and no usable light): camera, sun
cam_auto = bpy.data.cameras.new('AutoCamera')
cam_auto.lens = 50.0
cam_auto.sensor_width = 36.0
cam_auto.clip_end = 1000.0
ob_auto_camera = bpy.data.objects.new('AutoCamera', cam_auto)
scene.collection.objects.link(ob_auto_camera)
ob_auto_camera.location = (13.6217, -16.4133, 12.6057)
ob_auto_camera.rotation_euler = (1.09748, -7.21219e-08, 0.694738)
scene.camera = ob_auto_camera
light_auto_sun = bpy.data.lights.new('AutoSun', 'SUN')
light_auto_sun.energy = 3.0
light_auto_sun.angle = 0.0523599
ob_auto_sun = bpy.data.objects.new('AutoSun', light_auto_sun)
scene.collection.objects.link(ob_auto_sun)
ob_auto_sun.rotation_euler = (0.872665, 0.174533, 0.523599)
bpy.context.view_layer.update()
